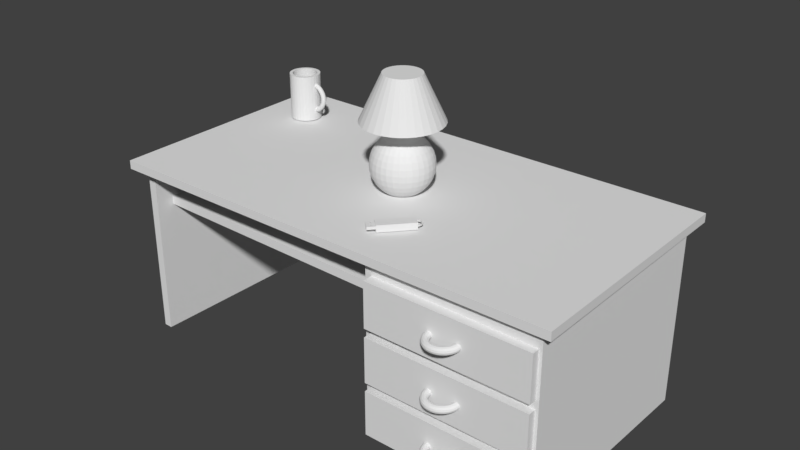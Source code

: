 # Source: untitled.blend  (saved by Blender 2.79.0; exported with 4.5.12 LTS)
import bpy
from mathutils import Matrix  # noqa: F401  (used for matrix-valued properties, if any)

bpy.ops.wm.read_factory_settings(use_empty=True)
scene = bpy.context.scene
scene.name = 'Scene'

# ---- collections
col_collection_1 = bpy.data.collections.new('Collection 1'); scene.collection.children.link(col_collection_1)
col_collection_2 = bpy.data.collections.new('Collection 2'); scene.collection.children.link(col_collection_2)
col_collection_3 = bpy.data.collections.new('Collection 3'); scene.collection.children.link(col_collection_3)
col_collection_4 = bpy.data.collections.new('Collection 4'); scene.collection.children.link(col_collection_4)

# ---- world
world_world = bpy.data.worlds.new('World'); scene.world = world_world
world_world.color = (0.05088, 0.05088, 0.05088)
world_world.use_sun_shadow = False
world_world.sun_shadow_jitter_overblur = 0.0
world_world.cycles.sampling_method = 'MANUAL'

# ---- meshes
me_cylinder = bpy.data.meshes.new('Cylinder')
me_cylinder.from_pydata([(1.766, -4.108e-08, 1.499), (1.744, -0.08009, 1.499), (1.686, -0.1387, 1.499), (1.606, -0.1602, 1.499), (1.526, -0.1387, 1.499), (1.467, -0.08009, 1.499), (1.445, -4.108e-08, 1.499), (1.467, 0.08009, 1.499), (1.526, 0.1387, 1.499), (1.606, 0.1602, 1.499), (1.686, 0.1387, 1.499), (1.744, 0.08009, 1.499), (1.757, -6.242e-08, 1.63), (1.736, -0.08009, 1.627), (1.678, -0.1387, 1.619), (1.598, -0.1602, 1.609), (1.519, -0.1387, 1.598), (1.461, -0.08009, 1.591), (1.44, -5.561e-08, 1.588), (1.461, 0.08009, 1.591), (1.519, 0.1387, 1.598), (1.598, 0.1602, 1.609), (1.678, 0.1387, 1.619), (1.736, 0.08009, 1.627), (1.732, -8.339e-08, 1.758), (1.711, -0.08009, 1.753), (1.654, -0.1387, 1.738), (1.577, -0.1602, 1.717), (1.5, -0.1387, 1.696), (1.443, -0.08009, 1.681), (1.422, -6.988e-08, 1.676), (1.443, 0.08009, 1.681), (1.5, 0.1387, 1.696), (1.577, 0.1602, 1.717), (1.654, 0.1387, 1.738), (1.711, 0.08009, 1.753), (1.689, -1.036e-07, 1.883), (1.67, -0.08009, 1.875), (1.615, -0.1387, 1.852), (1.541, -0.1602, 1.821), (1.467, -0.1387, 1.791), (1.413, -0.08009, 1.768), (1.393, -8.366e-08, 1.76), (1.413, 0.08009, 1.768), (1.467, 0.1387, 1.791), (1.541, 0.1602, 1.821), (1.615, 0.1387, 1.852), (1.67, 0.08009, 1.875), (1.631, -1.228e-07, 2.0), (1.613, -0.08009, 1.99), (1.562, -0.1387, 1.96), (1.493, -0.1602, 1.92), (1.423, -0.1387, 1.88), (1.373, -0.08009, 1.851), (1.354, -9.671e-08, 1.84), (1.373, 0.08009, 1.851), (1.423, 0.1387, 1.88), (1.493, 0.1602, 1.92), (1.562, 0.1387, 1.96), (1.613, 0.08009, 1.99), (1.558, -1.406e-07, 2.11), (1.541, -0.08009, 2.096), (1.495, -0.1387, 2.061), (1.431, -0.1602, 2.012), (1.368, -0.1387, 1.963), (1.321, -0.08009, 1.928), (1.304, -1.088e-07, 1.915), (1.321, 0.08009, 1.928), (1.368, 0.1387, 1.963), (1.431, 0.1602, 2.012), (1.495, 0.1387, 2.061), (1.541, 0.08009, 2.096), (1.472, -1.567e-07, 2.208), (1.457, -0.08009, 2.193), (1.415, -0.1387, 2.152), (1.359, -0.1602, 2.095), (1.302, -0.1387, 2.038), (1.261, -0.08009, 1.997), (1.245, -1.198e-07, 1.982), (1.261, 0.08009, 1.997), (1.302, 0.1387, 2.038), (1.359, 0.1602, 2.095), (1.415, 0.1387, 2.152), (1.457, 0.08009, 2.193), (1.373, -1.708e-07, 2.295), (1.36, -0.08009, 2.278), (1.325, -0.1387, 2.231), (1.276, -0.1602, 2.168), (1.227, -0.1387, 2.104), (1.191, -0.08009, 2.058), (1.178, -1.294e-07, 2.041), (1.191, 0.08009, 2.058), (1.227, 0.1387, 2.104), (1.276, 0.1602, 2.168), (1.325, 0.1387, 2.231), (1.36, 0.08009, 2.278), (1.264, -1.826e-07, 2.368), (1.253, -0.08009, 2.349), (1.224, -0.1387, 2.298), (1.184, -0.1602, 2.229), (1.144, -0.1387, 2.16), (1.115, -0.08009, 2.109), (1.104, -1.374e-07, 2.09), (1.115, 0.08009, 2.109), (1.144, 0.1387, 2.16), (1.184, 0.1602, 2.229), (1.224, 0.1387, 2.298), (1.253, 0.08009, 2.349), (1.146, -1.921e-07, 2.426), (1.138, -0.08009, 2.406), (1.116, -0.1387, 2.352), (1.085, -0.1602, 2.278), (1.055, -0.1387, 2.204), (1.032, -0.08009, 2.15), (1.024, -1.439e-07, 2.13), (1.032, 0.08009, 2.15), (1.055, 0.1387, 2.204), (1.085, 0.1602, 2.278), (1.116, 0.1387, 2.352), (1.138, 0.08009, 2.406), (1.022, -1.99e-07, 2.468), (1.017, -0.08009, 2.447), (1.001, -0.1387, 2.391), (1.001, 0.1387, 2.391), (1.017, 0.08009, 2.447), (0.6316, 1.21e-07, 0.5041), (0.7625, 1.224e-07, 0.4955), (1.022, 1.168e-07, 0.5297), (1.017, -0.08009, 0.5504), (1.001, -0.1387, 0.6071), (1.001, 0.1387, 0.6071), (1.017, 0.08009, 0.5504), (1.146, 1.099e-07, 0.5719), (1.138, -0.08009, 0.5917), (1.116, -0.1387, 0.6459), (1.085, -0.1602, 0.7199), (1.055, -0.1387, 0.7939), (1.032, -0.08009, 0.848), (1.024, 6.171e-08, 0.8679), (1.032, 0.08009, 0.848), (1.055, 0.1387, 0.7939), (1.085, 0.1602, 0.7199), (1.116, 0.1387, 0.6459), (1.138, 0.08009, 0.5917), (1.264, 1.005e-07, 0.6299), (1.253, -0.08009, 0.6485), (1.224, -0.1387, 0.6993), (1.184, -0.1602, 0.7686), (1.144, -0.1387, 0.838), (1.115, -0.08009, 0.8888), (1.104, 5.527e-08, 0.9074), (1.115, 0.08009, 0.8888), (1.144, 0.1387, 0.838), (1.184, 0.1602, 0.7686), (1.224, 0.1387, 0.6993), (1.253, 0.08009, 0.6485), (1.373, 8.859e-08, 0.7028), (1.36, -0.08009, 0.7199), (1.325, -0.1387, 0.7664), (1.276, -0.1602, 0.8299), (1.227, -0.1387, 0.8935), (1.191, -0.08009, 0.94), (1.178, 4.718e-08, 0.957), (1.191, 0.08009, 0.94), (1.227, 0.1387, 0.8935), (1.276, 0.1602, 0.8299), (1.325, 0.1387, 0.7664), (1.36, 0.08009, 0.7199), (1.472, 7.45e-08, 0.7894), (1.457, -0.08009, 0.8045), (1.415, -0.1387, 0.846), (1.359, -0.1602, 0.9026), (1.302, -0.1387, 0.9593), (1.261, -0.08009, 1.001), (1.245, 3.759e-08, 1.016), (1.261, 0.08009, 1.001), (1.302, 0.1387, 0.9593), (1.359, 0.1602, 0.9026), (1.415, 0.1387, 0.846), (1.457, 0.08009, 0.8045), (1.558, 5.842e-08, 0.888), (1.541, -0.08009, 0.9011), (1.495, -0.1387, 0.9368), (1.431, -0.1602, 0.9855), (1.368, -0.1387, 1.034), (1.321, -0.08009, 1.07), (1.304, 2.665e-08, 1.083), (1.321, 0.08009, 1.07), (1.368, 0.1387, 1.034), (1.431, 0.1602, 0.9855), (1.495, 0.1387, 0.9368), (1.541, 0.08009, 0.9011), (1.631, 4.064e-08, 0.9971), (1.613, -0.08009, 1.008), (1.562, -0.1387, 1.037), (1.493, -0.1602, 1.077), (1.423, -0.1387, 1.117), (1.373, -0.08009, 1.147), (1.354, 1.455e-08, 1.157), (1.373, 0.08009, 1.147), (1.423, 0.1387, 1.117), (1.493, 0.1602, 1.077), (1.562, 0.1387, 1.037), (1.613, 0.08009, 1.008), (1.689, 2.147e-08, 1.115), (1.67, -0.08009, 1.123), (1.615, -0.1387, 1.145), (1.541, -0.1602, 1.176), (1.467, -0.1387, 1.207), (1.413, -0.08009, 1.229), (1.393, 1.494e-09, 1.237), (1.413, 0.08009, 1.229), (1.467, 0.1387, 1.207), (1.541, 0.1602, 1.176), (1.615, 0.1387, 1.145), (1.67, 0.08009, 1.123), (1.732, 1.222e-09, 1.239), (1.711, -0.08009, 1.245), (1.654, -0.1387, 1.26), (1.577, -0.1602, 1.281), (1.5, -0.1387, 1.301), (1.443, -0.08009, 1.316), (1.422, -1.229e-08, 1.322), (1.443, 0.08009, 1.316), (1.5, 0.1387, 1.301), (1.577, 0.1602, 1.281), (1.654, 0.1387, 1.26), (1.711, 0.08009, 1.245), (1.757, -1.975e-08, 1.368), (1.736, -0.08009, 1.371), (1.678, -0.1387, 1.378), (1.598, -0.1602, 1.389), (1.519, -0.1387, 1.399), (1.461, -0.08009, 1.407), (1.44, -2.656e-08, 1.41), (1.461, 0.08009, 1.407), (1.519, 0.1387, 1.399), (1.598, 0.1602, 1.389), (1.678, 0.1387, 1.378), (1.736, 0.08009, 1.371), (0.7625, -0.04521, 0.5076), (0.7625, 0.04521, 0.5076), (0.632, -0.01329, 0.5076), (0.632, 0.01329, 0.5076), (0.6138, 1.204e-07, 0.5076), (0.0, 0.8, 0.1877), (0.1561, 0.7846, 0.1877), (0.3061, 0.7391, 0.1877), (0.4445, 0.6652, 0.1877), (0.5657, 0.5657, 0.1877), (0.6652, 0.4445, 0.1877), (0.7391, 0.3061, 0.1877), (0.7846, 0.1561, 0.1877), (0.8, 6.04e-08, 0.1877), (0.7846, -0.1561, 0.1877), (0.7391, -0.3061, 0.1877), (0.6652, -0.4445, 0.1877), (0.5657, -0.5657, 0.1877), (0.4445, -0.6652, 0.1877), (0.3061, -0.7391, 0.1877), (0.1561, -0.7846, 0.1877), (-2.607e-07, -0.8, 0.1877), (-0.1561, -0.7846, 0.1877), (-0.3061, -0.7391, 0.1877), (-0.4445, -0.6652, 0.1877), (-0.5657, -0.5657, 0.1877), (-0.6652, -0.4445, 0.1877), (-0.7391, -0.3061, 0.1877), (-0.7846, -0.1561, 0.1877), (-0.8, 7.725e-07, 0.1877), (-0.7846, 0.1561, 0.1877), (-0.7391, 0.3061, 0.1877), (-0.6652, 0.4445, 0.1877), (-0.5657, 0.5657, 0.1877), (-0.4445, 0.6652, 0.1877), (-0.3061, 0.7391, 0.1877), (-0.1561, 0.7846, 0.1877), (0.0, 1.0, 0.007616), (0.0, 1.0, 3.008), (0.1951, 0.9808, 0.007616), (0.1951, 0.9808, 3.008), (0.3827, 0.9239, 0.007616), (0.3827, 0.9239, 3.008), (0.5556, 0.8315, 0.007616), (0.5556, 0.8315, 3.008), (0.7071, 0.7071, 0.007616), (0.7071, 0.7071, 3.008), (0.8315, 0.5556, 0.007616), (0.8315, 0.5556, 3.008), (0.9239, 0.3827, 0.007616), (0.9239, 0.3827, 3.008), (0.9808, 0.1951, 0.007616), (0.9808, 0.1951, 3.008), (1.0, 7.55e-08, 0.007616), (1.0, 7.55e-08, 3.008), (0.9808, -0.1951, 0.007616), (0.9808, -0.1951, 3.008), (0.9239, -0.3827, 0.007616), (0.9239, -0.3827, 3.008), (0.8315, -0.5556, 0.007616), (0.8315, -0.5556, 3.008), (0.7071, -0.7071, 0.007616), (0.7071, -0.7071, 3.008), (0.5556, -0.8315, 0.007616), (0.5556, -0.8315, 3.008), (0.3827, -0.9239, 0.007616), (0.3827, -0.9239, 3.008), (0.1951, -0.9808, 0.007616), (0.1951, -0.9808, 3.008), (-3.258e-07, -1.0, 0.007616), (-3.258e-07, -1.0, 3.008), (-0.1951, -0.9808, 0.007616), (-0.1951, -0.9808, 3.008), (-0.3827, -0.9239, 0.007616), (-0.3827, -0.9239, 3.008), (-0.5556, -0.8315, 0.007616), (-0.5556, -0.8315, 3.008), (-0.7071, -0.7071, 0.007616), (-0.7071, -0.7071, 3.008), (-0.8315, -0.5556, 0.007616), (-0.8315, -0.5556, 3.008), (-0.9239, -0.3827, 0.007616), (-0.9239, -0.3827, 3.008), (-0.9808, -0.1951, 0.007616), (-0.9808, -0.1951, 3.008), (-1.0, 9.656e-07, 0.007616), (-1.0, 9.656e-07, 3.008), (-0.9808, 0.1951, 0.007616), (-0.9808, 0.1951, 3.008), (-0.9239, 0.3827, 0.007616), (-0.9239, 0.3827, 3.008), (-0.8315, 0.5556, 0.007616), (-0.8315, 0.5556, 3.008), (-0.7071, 0.7071, 0.007616), (-0.7071, 0.7071, 3.008), (-0.5556, 0.8315, 0.007616), (-0.5556, 0.8315, 3.008), (-0.3827, 0.9239, 0.007616), (-0.3827, 0.9239, 3.008), (-0.1951, 0.9808, 0.007616), (-0.1951, 0.9808, 3.008), (0.6652, -0.4445, 3.008), (0.0, 0.8, 3.008), (-0.1561, 0.7846, 3.008), (-0.3061, 0.7391, 3.008), (-0.7391, -0.3061, 3.008), (-0.6652, -0.4445, 3.008), (-0.7846, -0.1561, 3.008), (-0.5657, -0.5657, 3.008), (-0.1561, -0.7846, 3.008), (-2.607e-07, -0.8, 3.008), (-0.3061, -0.7391, 3.008), (0.7846, 0.1561, 3.008), (0.4445, 0.6652, 3.008), (0.8, 6.04e-08, 3.008), (0.7391, 0.3061, 3.008), (0.1561, -0.7846, 3.008), (-0.5657, 0.5657, 3.008), (-0.4445, 0.6652, 3.008), (-0.6652, 0.4445, 3.008), (0.7846, -0.1561, 3.008), (0.4445, -0.6652, 3.008), (0.5657, -0.5657, 3.008), (0.7391, -0.3061, 3.008), (-0.8, 7.725e-07, 3.008), (-0.4445, -0.6652, 3.008), (-0.7846, 0.1561, 3.008), (0.5657, 0.5657, 3.008), (0.3061, -0.7391, 3.008), (0.6652, 0.4445, 3.008), (-0.7391, 0.3061, 3.008), (0.3061, 0.7391, 3.008), (0.1561, 0.7846, 3.008), (0.9842, -0.1602, 0.6856), (0.9842, 0.1602, 0.6856), (0.9846, -0.1562, 0.6699), (0.9846, 0.1562, 0.6699), (0.9863, 0.1387, 0.7707), (0.9921, 0.08009, 0.8345), (0.9921, -0.08009, 0.8345), (0.9863, -0.1387, 0.7707), (1.0, 6.303e-08, 0.8598), (0.9921, 0.08009, 0.5455), (0.9921, -0.08009, 0.5455), (1.0, 1.175e-07, 0.5253), (0.9863, 0.1387, 0.604), (0.9863, -0.1387, 0.604), (0.8, 1.22e-07, 0.498), (0.7964, 0.03693, 0.5076), (0.8, 6.04e-08, 0.5076), (0.7964, -0.03693, 0.5076), (0.9863, 0.1387, 2.227), (0.9921, 0.08009, 2.163), (0.9863, -0.1387, 2.227), (1.0, -1.452e-07, 2.138), (0.9921, -0.08009, 2.163), (0.9842, 0.1602, 2.312), (0.9846, 0.1562, 2.328), (1.0, -1.997e-07, 2.472), (0.9842, -0.1602, 2.312), (0.9846, -0.1562, 2.328), (0.9921, 0.08009, 2.452), (0.9863, 0.1387, 2.394), (0.9921, -0.08009, 2.452), (0.9863, -0.1387, 2.394)], [], [(0, 12, 13, 1), (1, 13, 14, 2), (2, 14, 15, 3), (3, 15, 16, 4), (4, 16, 17, 5), (5, 17, 18, 6), (6, 18, 19, 7), (7, 19, 20, 8), (8, 20, 21, 9), (9, 21, 22, 10), (10, 22, 23, 11), (11, 23, 12, 0), (12, 24, 25, 13), (13, 25, 26, 14), (14, 26, 27, 15), (15, 27, 28, 16), (16, 28, 29, 17), (17, 29, 30, 18), (18, 30, 31, 19), (19, 31, 32, 20), (20, 32, 33, 21), (21, 33, 34, 22), (22, 34, 35, 23), (23, 35, 24, 12), (24, 36, 37, 25), (25, 37, 38, 26), (26, 38, 39, 27), (27, 39, 40, 28), (28, 40, 41, 29), (29, 41, 42, 30), (30, 42, 43, 31), (31, 43, 44, 32), (32, 44, 45, 33), (33, 45, 46, 34), (34, 46, 47, 35), (35, 47, 36, 24), (36, 48, 49, 37), (37, 49, 50, 38), (38, 50, 51, 39), (39, 51, 52, 40), (40, 52, 53, 41), (41, 53, 54, 42), (42, 54, 55, 43), (43, 55, 56, 44), (44, 56, 57, 45), (45, 57, 58, 46), (46, 58, 59, 47), (47, 59, 48, 36), (48, 60, 61, 49), (49, 61, 62, 50), (50, 62, 63, 51), (51, 63, 64, 52), (52, 64, 65, 53), (53, 65, 66, 54), (54, 66, 67, 55), (55, 67, 68, 56), (56, 68, 69, 57), (57, 69, 70, 58), (58, 70, 71, 59), (59, 71, 60, 48), (60, 72, 73, 61), (61, 73, 74, 62), (62, 74, 75, 63), (63, 75, 76, 64), (64, 76, 77, 65), (65, 77, 78, 66), (66, 78, 79, 67), (67, 79, 80, 68), (68, 80, 81, 69), (69, 81, 82, 70), (70, 82, 83, 71), (71, 83, 72, 60), (72, 84, 85, 73), (73, 85, 86, 74), (74, 86, 87, 75), (75, 87, 88, 76), (76, 88, 89, 77), (77, 89, 90, 78), (78, 90, 91, 79), (79, 91, 92, 80), (80, 92, 93, 81), (81, 93, 94, 82), (82, 94, 95, 83), (83, 95, 84, 72), (84, 96, 97, 85), (85, 97, 98, 86), (86, 98, 99, 87), (87, 99, 100, 88), (88, 100, 101, 89), (89, 101, 102, 90), (90, 102, 103, 91), (91, 103, 104, 92), (92, 104, 105, 93), (93, 105, 106, 94), (94, 106, 107, 95), (95, 107, 96, 84), (96, 108, 109, 97), (97, 109, 110, 98), (98, 110, 111, 99), (99, 111, 112, 100), (100, 112, 113, 101), (101, 113, 114, 102), (102, 114, 115, 103), (103, 115, 116, 104), (104, 116, 117, 105), (105, 117, 118, 106), (106, 118, 119, 107), (107, 119, 108, 96), (108, 120, 121, 109), (109, 121, 122, 110), (110, 122, 400, 399, 111), (111, 399, 393, 112), (112, 393, 395, 113), (113, 395, 394, 114), (114, 394, 392, 115), (115, 392, 391, 116), (116, 391, 396, 117), (117, 396, 397, 123, 118), (118, 123, 124, 119), (119, 124, 120, 108), (120, 398, 403, 121), (121, 403, 404, 122), (122, 404, 400), (123, 402, 401, 124), (124, 401, 398, 120), (125, 126, 240, 242), (126, 387, 390, 240), (127, 132, 133, 128), (128, 133, 134, 129), (129, 134, 135, 373, 375), (130, 142, 143, 131), (131, 143, 132, 127), (132, 144, 145, 133), (133, 145, 146, 134), (134, 146, 147, 135), (135, 147, 148, 136), (136, 148, 149, 137), (137, 149, 150, 138), (138, 150, 151, 139), (139, 151, 152, 140), (140, 152, 153, 141), (141, 153, 154, 142), (142, 154, 155, 143), (143, 155, 144, 132), (144, 156, 157, 145), (145, 157, 158, 146), (146, 158, 159, 147), (147, 159, 160, 148), (148, 160, 161, 149), (149, 161, 162, 150), (150, 162, 163, 151), (151, 163, 164, 152), (152, 164, 165, 153), (153, 165, 166, 154), (154, 166, 167, 155), (155, 167, 156, 144), (156, 168, 169, 157), (157, 169, 170, 158), (158, 170, 171, 159), (159, 171, 172, 160), (160, 172, 173, 161), (161, 173, 174, 162), (162, 174, 175, 163), (163, 175, 176, 164), (164, 176, 177, 165), (165, 177, 178, 166), (166, 178, 179, 167), (167, 179, 168, 156), (168, 180, 181, 169), (169, 181, 182, 170), (170, 182, 183, 171), (171, 183, 184, 172), (172, 184, 185, 173), (173, 185, 186, 174), (174, 186, 187, 175), (175, 187, 188, 176), (176, 188, 189, 177), (177, 189, 190, 178), (178, 190, 191, 179), (179, 191, 180, 168), (180, 192, 193, 181), (181, 193, 194, 182), (182, 194, 195, 183), (183, 195, 196, 184), (184, 196, 197, 185), (185, 197, 198, 186), (186, 198, 199, 187), (187, 199, 200, 188), (188, 200, 201, 189), (189, 201, 202, 190), (190, 202, 203, 191), (191, 203, 192, 180), (192, 204, 205, 193), (193, 205, 206, 194), (194, 206, 207, 195), (195, 207, 208, 196), (196, 208, 209, 197), (197, 209, 210, 198), (198, 210, 211, 199), (199, 211, 212, 200), (200, 212, 213, 201), (201, 213, 214, 202), (202, 214, 215, 203), (203, 215, 204, 192), (204, 216, 217, 205), (205, 217, 218, 206), (206, 218, 219, 207), (207, 219, 220, 208), (208, 220, 221, 209), (209, 221, 222, 210), (210, 222, 223, 211), (211, 223, 224, 212), (212, 224, 225, 213), (213, 225, 226, 214), (214, 226, 227, 215), (215, 227, 216, 204), (216, 228, 229, 217), (217, 229, 230, 218), (218, 230, 231, 219), (219, 231, 232, 220), (220, 232, 233, 221), (221, 233, 234, 222), (222, 234, 235, 223), (223, 235, 236, 224), (224, 236, 237, 225), (225, 237, 238, 226), (226, 238, 239, 227), (227, 239, 228, 216), (228, 0, 1, 229), (229, 1, 2, 230), (230, 2, 3, 231), (231, 3, 4, 232), (232, 4, 5, 233), (233, 5, 6, 234), (234, 6, 7, 235), (235, 7, 8, 236), (236, 8, 9, 237), (237, 9, 10, 238), (238, 10, 11, 239), (239, 11, 0, 228), (244, 242, 240, 390, 389, 388, 241, 243), (244, 243, 125), (242, 244, 125), (241, 388, 387, 126), (243, 241, 126, 125), (245, 246, 372, 342), (246, 247, 371, 372), (247, 248, 353, 371), (248, 249, 367, 353), (249, 250, 369, 367), (250, 251, 355, 369), (251, 252, 352, 355), (252, 253, 387, 388, 389, 354, 352), (253, 254, 360, 354, 389, 390, 387), (254, 255, 363, 360), (255, 256, 341, 363), (256, 257, 362, 341), (257, 258, 361, 362), (258, 259, 368, 361), (259, 260, 356, 368), (260, 261, 350, 356), (261, 262, 349, 350), (262, 263, 351, 349), (263, 264, 365, 351), (264, 265, 348, 365), (265, 266, 346, 348), (266, 267, 345, 346), (267, 268, 347, 345), (268, 269, 364, 347), (269, 270, 366, 364), (270, 271, 370, 366), (271, 272, 359, 370), (272, 273, 357, 359), (273, 274, 358, 357), (274, 275, 344, 358), (275, 276, 343, 344), (276, 245, 342, 343), (245, 276, 275, 274, 273, 272, 271, 270, 269, 268, 267, 266, 265, 264, 263, 262, 261, 260, 259, 258, 257, 256, 255, 254, 253, 252, 251, 250, 249, 248, 247, 246), (277, 278, 280, 279), (279, 280, 282, 281), (281, 282, 284, 283), (283, 284, 286, 285), (285, 286, 288, 287), (287, 288, 290, 289), (289, 290, 292, 291), (291, 292, 294, 398, 401, 402, 397, 396, 391, 392, 394, 381, 378, 377, 374, 376, 385, 382, 384, 293), (293, 384, 383, 386, 375, 373, 380, 379, 381, 394, 395, 393, 399, 400, 404, 403, 398, 294, 296, 295), (295, 296, 298, 297), (297, 298, 300, 299), (299, 300, 302, 301), (301, 302, 304, 303), (303, 304, 306, 305), (305, 306, 308, 307), (307, 308, 310, 309), (309, 310, 312, 311), (311, 312, 314, 313), (313, 314, 316, 315), (315, 316, 318, 317), (317, 318, 320, 319), (319, 320, 322, 321), (321, 322, 324, 323), (323, 324, 326, 325), (325, 326, 328, 327), (327, 328, 330, 329), (329, 330, 332, 331), (331, 332, 334, 333), (333, 334, 336, 335), (335, 336, 338, 337), (280, 278, 340, 338, 336, 334, 332, 330, 328, 326, 364, 366, 370, 359, 357, 358, 344, 343, 342, 372, 371, 353, 367, 369, 355, 352, 354, 294, 292, 290, 288, 286, 284, 282), (337, 338, 340, 339), (339, 340, 278, 277), (277, 279, 281, 283, 285, 287, 289, 291, 293, 295, 297, 299, 301, 303, 305, 307, 309, 311, 313, 315, 317, 319, 321, 323, 325, 327, 329, 331, 333, 335, 337, 339), (294, 354, 360, 363, 341, 362, 361, 368, 356, 350, 349, 351, 365, 348, 346, 345, 347, 364, 326, 324, 322, 320, 318, 316, 314, 312, 310, 308, 306, 304, 302, 300, 298, 296), (374, 377, 140, 141), (377, 378, 139, 140), (384, 382, 131, 127), (385, 376, 130), (381, 379, 137, 138), (382, 385, 130, 131), (380, 373, 135, 136), (376, 374, 141, 142, 130), (397, 402, 123), (375, 386, 129), (383, 384, 127, 128), (378, 381, 138, 139), (386, 383, 128, 129), (379, 380, 136, 137)])
me_cylinder.use_remesh_preserve_volume = False
me_cylinder.use_remesh_preserve_attributes = False
me_cylinder.use_mirror_vertex_groups = False
me_cylinder.update()
me_sphere = bpy.data.meshes.new('Sphere')
me_sphere.from_pydata([(-0.07169, 1.332, 2.167), (-0.07169, 0.6419, 3.637), (0.1819, 1.307, 2.167), (0.04731, 0.6302, 3.637), (0.4258, 1.233, 2.167), (0.1617, 0.5955, 3.637), (0.6505, 1.113, 2.167), (0.2672, 0.5391, 3.637), (0.8475, 0.9511, 2.167), (0.3596, 0.4632, 3.637), (1.009, 0.7541, 2.167), (0.4355, 0.3708, 3.637), (1.129, 0.5294, 2.167), (0.4919, 0.2653, 3.637), (1.203, 0.2855, 2.167), (0.5266, 0.1509, 3.637), (1.228, 0.03191, 2.167), (0.5383, 0.03191, 3.637), (1.203, -0.2217, 2.167), (0.5266, -0.0871, 3.637), (1.129, -0.4656, 2.167), (0.4919, -0.2015, 3.637), (1.009, -0.6903, 2.167), (0.4355, -0.307, 3.637), (0.8475, -0.8873, 2.167), (0.3596, -0.3994, 3.637), (0.6505, -1.049, 2.167), (0.2672, -0.4753, 3.637), (0.4258, -1.169, 2.167), (0.1617, -0.5317, 3.637), (0.1819, -1.243, 2.167), (0.04731, -0.5664, 3.637), (-0.07169, -1.268, 2.167), (-0.07169, -0.5781, 3.637), (-0.3253, -1.243, 2.167), (-0.1907, -0.5664, 3.637), (-0.5692, -1.169, 2.167), (-0.3051, -0.5317, 3.637), (-0.7939, -1.049, 2.167), (-0.4106, -0.4753, 3.637), (-0.9909, -0.8873, 2.167), (-0.503, -0.3994, 3.637), (-1.153, -0.6903, 2.167), (-0.5789, -0.307, 3.637), (-1.273, -0.4656, 2.167), (-0.6353, -0.2015, 3.637), (-1.347, -0.2217, 2.167), (-0.67, -0.0871, 3.637), (-1.372, 0.03191, 2.167), (-0.6817, 0.03191, 3.637), (-1.347, 0.2855, 2.167), (-0.67, 0.1509, 3.637), (-1.273, 0.5294, 2.167), (-0.6353, 0.2653, 3.637), (-1.153, 0.7541, 2.167), (-0.5789, 0.3708, 3.637), (-0.9909, 0.9511, 2.167), (-0.503, 0.4632, 3.637), (-0.7939, 1.113, 2.167), (-0.4106, 0.5391, 3.637), (-0.5692, 1.233, 2.167), (-0.3051, 0.5955, 3.637), (-0.3253, 1.307, 2.167), (-0.1907, 0.6302, 3.637), (-0.07169, 0.1319, 2.034), (-0.05219, 0.13, 2.034), (-0.03343, 0.1243, 2.034), (-0.01614, 0.1151, 2.034), (-0.0009836, 0.1026, 2.034), (0.01145, 0.08746, 2.034), (0.02069, 0.07017, 2.034), (0.02638, 0.05141, 2.034), (0.02831, 0.03191, 2.034), (0.02638, 0.0124, 2.034), (0.02069, -0.006363, 2.034), (0.01145, -0.02365, 2.034), (-0.0009836, -0.03881, 2.034), (-0.01614, -0.05124, 2.034), (-0.03343, -0.06048, 2.034), (-0.05219, -0.06617, 2.034), (-0.07169, -0.06809, 2.034), (-0.0912, -0.06617, 2.034), (-0.11, -0.06048, 2.034), (-0.1273, -0.05124, 2.034), (-0.1424, -0.03881, 2.034), (-0.1548, -0.02365, 2.034), (-0.1641, -0.006363, 2.034), (-0.1698, 0.0124, 2.034), (-0.1717, 0.03191, 2.034), (-0.1698, 0.05141, 2.034), (-0.1641, 0.07017, 2.034), (-0.1548, 0.08746, 2.034), (-0.1424, 0.1026, 2.034), (-0.1273, 0.1151, 2.034), (-0.11, 0.1243, 2.034), (-0.0912, 0.13, 2.034), (-0.07169, 0.227, 1.804), (-0.07169, 0.4146, 1.747), (-0.07169, 0.5875, 1.654), (-0.07169, 0.739, 1.53), (-0.07169, 0.8634, 1.378), (-0.07169, 0.9558, 1.205), (-0.07169, 1.013, 1.018), (-0.07169, 1.032, 0.8227), (-0.07169, 1.013, 0.6276), (-0.07169, 0.5875, -0.008731), (-0.03363, 0.2232, 1.804), (0.002964, 0.4072, 1.747), (0.03669, 0.5768, 1.654), (0.06626, 0.7254, 1.53), (0.09052, 0.8474, 1.378), (0.1085, 0.938, 1.205), (0.1196, 0.9938, 1.018), (0.1234, 1.013, 0.8227), (0.1196, 0.9938, 0.6276), (0.1085, 0.938, 0.4401), (0.09052, 0.8474, 0.2672), (0.06626, 0.7254, 0.1156), (0.03669, 0.5768, -0.008731), (0.002964, 0.2121, 1.804), (0.07475, 0.3855, 1.747), (0.1409, 0.5452, 1.654), (0.1989, 0.6852, 1.53), (0.2465, 0.8001, 1.378), (0.2819, 0.8855, 1.205), (0.3036, 0.938, 1.018), (0.311, 0.9558, 0.8227), (0.3036, 0.938, 0.6276), (0.2819, 0.8855, 0.4401), (0.2465, 0.8001, 0.2672), (0.1989, 0.6852, 0.1156), (0.1409, 0.5452, -0.008731), (0.03669, 0.1941, 1.804), (0.1409, 0.3501, 1.747), (0.237, 0.4938, 1.654), (0.3212, 0.6198, 1.53), (0.3902, 0.7232, 1.378), (0.4416, 0.8001, 1.205), (0.4732, 0.8474, 1.018), (0.4839, 0.8634, 0.8227), (0.4732, 0.8474, 0.6276), (0.4416, 0.8001, 0.4401), (0.3902, 0.7232, 0.2672), (0.3212, 0.6198, 0.1156), (0.237, 0.4938, -0.008731), (0.06626, 0.1699, 1.804), (0.1989, 0.3025, 1.747), (0.3212, 0.4248, 1.654), (0.4283, 0.5319, 1.53), (0.5162, 0.6198, 1.378), (0.5816, 0.6852, 1.205), (0.6218, 0.7254, 1.018), (0.6354, 0.739, 0.8227), (0.6218, 0.7254, 0.6276), (0.5816, 0.6852, 0.4401), (0.5162, 0.6198, 0.2672), (0.4283, 0.5319, 0.1156), (0.3212, 0.4248, -0.008731), (0.09052, 0.1403, 1.804), (0.2465, 0.2445, 1.747), (0.3902, 0.3406, 1.654), (0.5162, 0.4248, 1.53), (0.6196, 0.4938, 1.378), (0.6965, 0.5452, 1.205), (0.7438, 0.5768, 1.018), (0.7598, 0.5875, 0.8227), (0.7438, 0.5768, 0.6276), (0.6965, 0.5452, 0.4401), (0.6196, 0.4938, 0.2672), (0.5162, 0.4248, 0.1156), (0.3902, 0.3406, -0.008731), (0.1085, 0.1066, 1.804), (0.2819, 0.1784, 1.747), (0.4416, 0.2445, 1.654), (0.5816, 0.3025, 1.53), (0.6965, 0.3501, 1.378), (0.7819, 0.3855, 1.205), (0.8344, 0.4072, 1.018), (0.8522, 0.4146, 0.8227), (0.8344, 0.4072, 0.6276), (0.7819, 0.3855, 0.4401), (0.6965, 0.3501, 0.2672), (0.5816, 0.3025, 0.1156), (0.4416, 0.2445, -0.008731), (0.1196, 0.06997, 1.804), (0.3036, 0.1066, 1.747), (0.4732, 0.1403, 1.654), (0.6218, 0.1699, 1.53), (0.7438, 0.1941, 1.378), (0.8344, 0.2121, 1.205), (0.8902, 0.2232, 1.018), (0.9091, 0.227, 0.8227), (0.8902, 0.2232, 0.6276), (0.8344, 0.2121, 0.4401), (0.7438, 0.1941, 0.2672), (0.6218, 0.1699, 0.1156), (0.4732, 0.1403, -0.008731), (0.1234, 0.0319, 1.804), (0.311, 0.0319, 1.747), (0.4839, 0.0319, 1.654), (0.6354, 0.0319, 1.53), (0.7598, 0.0319, 1.378), (0.8522, 0.0319, 1.205), (0.9091, 0.0319, 1.018), (0.9283, 0.0319, 0.8227), (0.9091, 0.0319, 0.6276), (0.8522, 0.0319, 0.4401), (0.7598, 0.0319, 0.2672), (0.6354, 0.0319, 0.1156), (0.4839, 0.0319, -0.008731), (0.1196, -0.006156, 1.804), (0.3036, -0.04275, 1.747), (0.4732, -0.07648, 1.654), (0.6218, -0.106, 1.53), (0.7438, -0.1303, 1.378), (0.8344, -0.1483, 1.205), (0.8902, -0.1594, 1.018), (0.9091, -0.1632, 0.8227), (0.8902, -0.1594, 0.6276), (0.8344, -0.1483, 0.4401), (0.7438, -0.1303, 0.2672), (0.6218, -0.106, 0.1156), (0.4732, -0.07648, -0.008731), (0.1085, -0.04275, 1.804), (0.2819, -0.1145, 1.747), (0.4416, -0.1807, 1.654), (0.5816, -0.2387, 1.53), (0.6965, -0.2863, 1.378), (0.7819, -0.3216, 1.205), (0.8344, -0.3434, 1.018), (0.8522, -0.3508, 0.8227), (0.8344, -0.3434, 0.6276), (0.7819, -0.3216, 0.4401), (0.6965, -0.2863, 0.2672), (0.5816, -0.2387, 0.1156), (0.4416, -0.1807, -0.008731), (0.09052, -0.07648, 1.804), (0.2465, -0.1807, 1.747), (0.3902, -0.2768, 1.654), (0.5162, -0.3609, 1.53), (0.6196, -0.43, 1.378), (0.6965, -0.4814, 1.205), (0.7438, -0.513, 1.018), (0.7598, -0.5237, 0.8227), (0.7438, -0.513, 0.6276), (0.6965, -0.4814, 0.4401), (0.6196, -0.43, 0.2672), (0.5162, -0.3609, 0.1156), (0.3902, -0.2768, -0.008731), (0.06626, -0.106, 1.804), (0.1989, -0.2387, 1.747), (0.3212, -0.3609, 1.654), (0.4283, -0.4681, 1.53), (0.5162, -0.556, 1.378), (0.5816, -0.6214, 1.205), (0.6218, -0.6616, 1.018), (0.6354, -0.6752, 0.8227), (0.6218, -0.6616, 0.6276), (0.5816, -0.6214, 0.4401), (0.5162, -0.556, 0.2672), (0.4283, -0.4681, 0.1156), (0.3212, -0.3609, -0.008731), (0.03669, -0.1303, 1.804), (0.1409, -0.2863, 1.747), (0.237, -0.43, 1.654), (0.3212, -0.556, 1.53), (0.3902, -0.6594, 1.378), (0.4416, -0.7363, 1.205), (0.4732, -0.7836, 1.018), (0.4839, -0.7996, 0.8227), (0.4732, -0.7836, 0.6276), (0.4416, -0.7363, 0.4401), (0.3902, -0.6594, 0.2672), (0.3212, -0.556, 0.1156), (0.237, -0.43, -0.008731), (0.002964, -0.1483, 1.804), (0.07475, -0.3216, 1.747), (0.1409, -0.4814, 1.654), (0.1989, -0.6214, 1.53), (0.2465, -0.7363, 1.378), (0.2819, -0.8216, 1.205), (0.3036, -0.8742, 1.018), (0.311, -0.892, 0.8227), (0.3036, -0.8742, 0.6276), (0.2819, -0.8216, 0.4401), (0.2465, -0.7363, 0.2672), (0.1989, -0.6214, 0.1156), (0.1409, -0.4814, -0.008731), (-0.03363, -0.1594, 1.804), (0.002964, -0.3434, 1.747), (0.03669, -0.513, 1.654), (0.06626, -0.6616, 1.53), (0.09052, -0.7836, 1.378), (0.1085, -0.8742, 1.205), (0.1196, -0.93, 1.018), (0.1234, -0.9489, 0.8227), (0.1196, -0.93, 0.6276), (0.1085, -0.8742, 0.4401), (0.09052, -0.7836, 0.2672), (0.06626, -0.6616, 0.1156), (0.03669, -0.513, -0.008731), (-0.07169, -0.1632, 1.804), (-0.07169, -0.3508, 1.747), (-0.07169, -0.5237, 1.654), (-0.07169, -0.6752, 1.53), (-0.07169, -0.7996, 1.378), (-0.07169, -0.892, 1.205), (-0.07169, -0.9489, 1.018), (-0.07169, -0.9681, 0.8227), (-0.07169, -0.9489, 0.6276), (-0.07169, -0.892, 0.4401), (-0.07169, -0.7996, 0.2672), (-0.07169, -0.6752, 0.1156), (-0.07169, -0.5237, -0.008731), (-0.1098, -0.1594, 1.804), (-0.1464, -0.3434, 1.747), (-0.1801, -0.513, 1.654), (-0.2096, -0.6616, 1.53), (-0.2339, -0.7836, 1.378), (-0.2519, -0.8742, 1.205), (-0.263, -0.93, 1.018), (-0.2668, -0.9489, 0.8227), (-0.263, -0.93, 0.6276), (-0.2519, -0.8742, 0.4401), (-0.2339, -0.7836, 0.2672), (-0.2096, -0.6616, 0.1156), (-0.1801, -0.513, -0.008731), (-0.1464, -0.1483, 1.804), (-0.2181, -0.3216, 1.747), (-0.2843, -0.4814, 1.654), (-0.3423, -0.6214, 1.53), (-0.3899, -0.7363, 1.378), (-0.4252, -0.8216, 1.205), (-0.447, -0.8742, 1.018), (-0.4544, -0.892, 0.8227), (-0.447, -0.8742, 0.6276), (-0.4252, -0.8216, 0.4401), (-0.3899, -0.7363, 0.2672), (-0.3423, -0.6214, 0.1156), (-0.2843, -0.4814, -0.008731), (-0.1801, -0.1303, 1.804), (-0.2843, -0.2863, 1.747), (-0.3804, -0.43, 1.654), (-0.4645, -0.556, 1.53), (-0.5336, -0.6594, 1.378), (-0.585, -0.7363, 1.205), (-0.6166, -0.7836, 1.018), (-0.6273, -0.7996, 0.8227), (-0.6166, -0.7836, 0.6276), (-0.585, -0.7363, 0.4401), (-0.5336, -0.6594, 0.2672), (-0.4645, -0.556, 0.1156), (-0.3804, -0.43, -0.008731), (-0.2096, -0.106, 1.804), (-0.3423, -0.2387, 1.747), (-0.4645, -0.3609, 1.654), (-0.5717, -0.4681, 1.53), (-0.6596, -0.556, 1.378), (-0.725, -0.6214, 1.205), (-0.7652, -0.6616, 1.018), (-0.7788, -0.6752, 0.8227), (-0.7652, -0.6616, 0.6276), (-0.725, -0.6214, 0.4401), (-0.6596, -0.556, 0.2672), (-0.5717, -0.4681, 0.1156), (-0.4645, -0.3609, -0.008731), (-0.2339, -0.07648, 1.804), (-0.3899, -0.1807, 1.747), (-0.5336, -0.2768, 1.654), (-0.6596, -0.3609, 1.53), (-0.763, -0.43, 1.378), (-0.8399, -0.4814, 1.205), (-0.8872, -0.513, 1.018), (-0.9032, -0.5237, 0.8227), (-0.8872, -0.513, 0.6276), (-0.8399, -0.4814, 0.4401), (-0.763, -0.43, 0.2672), (-0.6596, -0.3609, 0.1156), (-0.5336, -0.2768, -0.008731), (-0.2519, -0.04275, 1.804), (-0.4252, -0.1145, 1.747), (-0.585, -0.1807, 1.654), (-0.725, -0.2387, 1.53), (-0.8399, -0.2863, 1.378), (-0.9252, -0.3216, 1.205), (-0.9778, -0.3434, 1.018), (-0.9956, -0.3508, 0.8227), (-0.9778, -0.3434, 0.6276), (-0.9252, -0.3216, 0.4401), (-0.8399, -0.2863, 0.2672), (-0.725, -0.2387, 0.1156), (-0.585, -0.1807, -0.008731), (-0.263, -0.006155, 1.804), (-0.447, -0.04275, 1.747), (-0.6166, -0.07648, 1.654), (-0.7652, -0.106, 1.53), (-0.8872, -0.1303, 1.378), (-0.9778, -0.1483, 1.205), (-1.034, -0.1594, 1.018), (-1.052, -0.1632, 0.8227), (-1.034, -0.1594, 0.6276), (-0.9778, -0.1483, 0.4401), (-0.8872, -0.1303, 0.2672), (-0.7652, -0.106, 0.1156), (-0.6166, -0.07648, -0.008731), (-0.2668, 0.0319, 1.804), (-0.4544, 0.0319, 1.747), (-0.6273, 0.0319, 1.654), (-0.7788, 0.0319, 1.53), (-0.9032, 0.0319, 1.378), (-0.9956, 0.0319, 1.205), (-1.052, 0.03191, 1.018), (-1.072, 0.0319, 0.8227), (-1.052, 0.03191, 0.6276), (-0.9956, 0.0319, 0.4401), (-0.9032, 0.0319, 0.2672), (-0.7788, 0.0319, 0.1156), (-0.6273, 0.0319, -0.008731), (-0.263, 0.06997, 1.804), (-0.447, 0.1066, 1.747), (-0.6166, 0.1403, 1.654), (-0.7652, 0.1699, 1.53), (-0.8872, 0.1941, 1.378), (-0.9778, 0.2121, 1.205), (-1.034, 0.2232, 1.018), (-1.052, 0.227, 0.8227), (-1.034, 0.2232, 0.6276), (-0.9778, 0.2121, 0.4401), (-0.8872, 0.1941, 0.2672), (-0.7652, 0.1699, 0.1156), (-0.6166, 0.1403, -0.008731), (-0.2519, 0.1066, 1.804), (-0.4252, 0.1784, 1.747), (-0.585, 0.2445, 1.654), (-0.725, 0.3025, 1.53), (-0.8399, 0.3501, 1.378), (-0.9252, 0.3855, 1.205), (-0.9778, 0.4072, 1.018), (-0.9956, 0.4146, 0.8227), (-0.9778, 0.4072, 0.6276), (-0.9252, 0.3855, 0.4401), (-0.8399, 0.3501, 0.2672), (-0.725, 0.3025, 0.1156), (-0.585, 0.2445, -0.008731), (-0.2339, 0.1403, 1.804), (-0.3899, 0.2445, 1.747), (-0.5336, 0.3406, 1.654), (-0.6596, 0.4248, 1.53), (-0.763, 0.4938, 1.378), (-0.8399, 0.5452, 1.205), (-0.8872, 0.5768, 1.018), (-0.9032, 0.5875, 0.8227), (-0.8872, 0.5768, 0.6276), (-0.8399, 0.5452, 0.4401), (-0.763, 0.4938, 0.2672), (-0.6596, 0.4248, 0.1156), (-0.5336, 0.3406, -0.008731), (-0.2096, 0.1699, 1.804), (-0.3423, 0.3025, 1.747), (-0.4645, 0.4248, 1.654), (-0.5717, 0.5319, 1.53), (-0.6596, 0.6198, 1.378), (-0.725, 0.6852, 1.205), (-0.7652, 0.7254, 1.018), (-0.7788, 0.739, 0.8227), (-0.7652, 0.7254, 0.6276), (-0.725, 0.6852, 0.4401), (-0.6596, 0.6198, 0.2672), (-0.5717, 0.5319, 0.1156), (-0.4645, 0.4248, -0.008731), (-0.1801, 0.1941, 1.804), (-0.2843, 0.3501, 1.747), (-0.3804, 0.4938, 1.654), (-0.4645, 0.6198, 1.53), (-0.5336, 0.7232, 1.378), (-0.585, 0.8001, 1.205), (-0.6166, 0.8474, 1.018), (-0.6273, 0.8634, 0.8227), (-0.6166, 0.8474, 0.6276), (-0.585, 0.8001, 0.4401), (-0.5336, 0.7232, 0.2672), (-0.4645, 0.6198, 0.1156), (-0.3804, 0.4938, -0.008731), (-0.1464, 0.2121, 1.804), (-0.2181, 0.3855, 1.747), (-0.2843, 0.5452, 1.654), (-0.3423, 0.6852, 1.53), (-0.3899, 0.8001, 1.378), (-0.4252, 0.8855, 1.205), (-0.447, 0.938, 1.018), (-0.4544, 0.9558, 0.8227), (-0.447, 0.938, 0.6276), (-0.4252, 0.8855, 0.4401), (-0.3899, 0.8001, 0.2672), (-0.3423, 0.6852, 0.1156), (-0.2843, 0.5452, -0.008731), (-0.1098, 0.2232, 1.804), (-0.1464, 0.4072, 1.747), (-0.1801, 0.5768, 1.654), (-0.2096, 0.7254, 1.53), (-0.2339, 0.8474, 1.378), (-0.2519, 0.938, 1.205), (-0.263, 0.9938, 1.018), (-0.2668, 1.013, 0.8227), (-0.263, 0.9938, 0.6276), (-0.2519, 0.938, 0.4401), (-0.2339, 0.8474, 0.2672), (-0.2096, 0.7254, 0.1156), (-0.1801, 0.5768, -0.008731), (-0.07169, 0.9558, 0.4401), (-0.07169, 0.8634, 0.2672), (-0.07169, 0.739, 0.1156), (-0.07169, 0.5641, -0.02124), (0.3046, 0.4082, -0.02124), (0.132, 0.5236, -0.02124), (0.03212, 0.5538, -0.02124), (-0.1755, 0.5538, -0.02124), (-0.3673, 0.4744, -0.02124), (0.224, 0.4744, -0.02124), (-0.2753, 0.5236, -0.02124), (-0.448, 0.4082, -0.02125), (0.4502, 0.1357, -0.02124), (0.42, 0.2356, -0.02124), (0.3708, 0.3276, -0.02124), (0.4605, 0.0319, -0.02124), (0.4502, -0.07191, -0.02124), (0.42, -0.1717, -0.02124), (0.3708, -0.2637, -0.02124), (0.3046, -0.3444, -0.02125), (-0.5142, 0.3276, -0.02124), (-0.5633, 0.2356, -0.02124), (-0.5936, 0.1357, -0.02124), (0.224, -0.4106, -0.02124), (0.132, -0.4597, -0.02124), (-0.07169, -0.5003, -0.02124), (0.03212, -0.49, -0.02124), (-0.1755, -0.49, -0.02124), (-0.2753, -0.4597, -0.02124), (-0.5142, -0.2637, -0.02124), (-0.448, -0.3444, -0.02124), (-0.3673, -0.4106, -0.02124), (-0.6039, 0.0319, -0.02124), (-0.5936, -0.07191, -0.02124), (-0.5633, -0.1717, -0.02124), (-0.11, 0.1243, 2.167), (-0.1273, 0.1151, 2.167), (-0.0912, 0.13, 2.167), (-0.1548, 0.08746, 2.167), (-0.1424, 0.1026, 2.167), (-0.1641, 0.07017, 2.167), (-0.1717, 0.03191, 2.167), (-0.1698, 0.05141, 2.167), (-0.1698, 0.0124, 2.167), (-0.05218, -0.06617, 2.167), (-0.1424, -0.03881, 2.167), (-0.1548, -0.02365, 2.167), (-0.1641, -0.006363, 2.167), (-0.11, -0.06048, 2.167), (-0.07169, -0.06809, 2.167), (-0.1273, -0.05124, 2.167), (-0.0912, -0.06617, 2.167), (0.02638, 0.0124, 2.167), (0.02069, -0.006363, 2.167), (-0.01614, 0.1151, 2.167), (-0.03343, 0.1243, 2.167), (0.02638, 0.05141, 2.167), (-0.05219, 0.13, 2.167), (0.02831, 0.03191, 2.167), (0.02069, 0.07017, 2.167), (-0.07169, 0.1319, 2.167), (-0.0009836, -0.03881, 2.167), (0.01145, -0.02365, 2.167), (-0.03343, -0.06048, 2.167), (-0.01614, -0.05124, 2.167), (-0.0009836, 0.1026, 2.167), (0.01145, 0.08746, 2.167), (-0.02181, -0.001429, 2.034), (-0.02181, -0.001429, 1.817), (-0.07169, 0.09191, 2.034), (-0.07169, 0.09191, 1.817), (-0.0834, 0.09075, 2.034), (-0.0834, 0.09075, 1.817), (-0.09466, 0.08734, 2.034), (-0.09466, 0.08734, 1.817), (-0.1271, 0.008944, 2.034), (-0.1271, 0.008944, 1.817), (-0.1216, -0.001429, 2.034), (-0.1216, -0.001429, 1.817), (-0.1305, 0.0202, 2.034), (-0.1305, 0.0202, 1.817), (-0.1141, -0.01052, 2.034), (-0.1141, -0.01052, 1.817), (-0.0834, -0.02694, 2.034), (-0.0834, -0.02694, 1.817), (-0.07169, -0.02809, 2.034), (-0.07169, -0.02809, 1.817), (-0.09466, -0.02353, 2.034), (-0.09466, -0.02353, 1.817), (-0.01285, 0.04361, 2.034), (-0.01285, 0.04361, 1.817), (-0.03836, 0.08179, 2.034), (-0.03836, 0.08179, 1.817), (-0.01169, 0.03191, 2.034), (-0.01169, 0.03191, 1.817), (-0.01626, 0.05487, 2.034), (-0.01626, 0.05487, 1.817), (-0.05999, -0.02694, 2.034), (-0.05999, -0.02694, 1.817), (-0.1141, 0.07433, 2.034), (-0.1141, 0.07433, 1.817), (-0.105, 0.08179, 2.034), (-0.105, 0.08179, 1.817), (-0.1216, 0.06524, 2.034), (-0.1216, 0.06524, 1.817), (-0.01285, 0.0202, 2.034), (-0.01285, 0.0202, 1.817), (-0.03836, -0.01798, 2.034), (-0.03836, -0.01798, 1.817), (-0.02927, -0.01052, 2.034), (-0.02927, -0.01052, 1.817), (-0.01626, 0.008944, 2.034), (-0.01626, 0.008944, 1.817), (-0.1317, 0.03191, 2.034), (-0.1317, 0.03191, 1.817), (-0.105, -0.01798, 2.034), (-0.105, -0.01798, 1.817), (-0.1305, 0.04361, 2.034), (-0.1305, 0.04361, 1.817), (-0.02927, 0.07433, 2.034), (-0.02927, 0.07433, 1.817), (-0.04873, -0.02353, 2.034), (-0.04873, -0.02353, 1.817), (-0.02181, 0.06524, 2.034), (-0.02181, 0.06524, 1.817), (-0.1271, 0.05487, 2.034), (-0.1271, 0.05487, 1.817), (-0.04873, 0.08734, 2.034), (-0.04873, 0.08734, 1.817), (-0.05999, 0.09075, 2.034), (-0.05999, 0.09075, 1.817)], [], [(0, 1, 3, 2), (2, 3, 5, 4), (4, 5, 7, 6), (6, 7, 9, 8), (8, 9, 11, 10), (10, 11, 13, 12), (12, 13, 15, 14), (14, 15, 17, 16), (16, 17, 19, 18), (18, 19, 21, 20), (20, 21, 23, 22), (22, 23, 25, 24), (24, 25, 27, 26), (26, 27, 29, 28), (28, 29, 31, 30), (30, 31, 33, 32), (32, 33, 35, 34), (34, 35, 37, 36), (36, 37, 39, 38), (38, 39, 41, 40), (40, 41, 43, 42), (42, 43, 45, 44), (44, 45, 47, 46), (46, 47, 49, 48), (48, 49, 51, 50), (50, 51, 53, 52), (52, 53, 55, 54), (54, 55, 57, 56), (56, 57, 59, 58), (58, 59, 61, 60), (3, 1, 63, 61, 59, 57, 55, 53, 51, 49, 47, 45, 43, 41, 39, 37, 35, 33, 31, 29, 27, 25, 23, 21, 19, 17, 15, 13, 11, 9, 7, 5), (60, 61, 63, 62), (62, 63, 1, 0), (0, 2, 4, 6, 8, 10, 12, 14, 16, 567, 565, 568, 575, 574, 563, 564, 566, 569, 546, 544, 545, 548, 547, 549, 551, 550, 48, 50, 52, 54, 56, 58, 60, 62), (64, 569, 566, 65), (65, 566, 564, 66), (66, 564, 563, 67), (67, 563, 574, 68), (68, 574, 575, 69), (69, 575, 568, 70), (70, 568, 565, 71), (71, 565, 567, 72), (72, 567, 561, 73), (73, 561, 562, 74), (74, 562, 571, 75), (75, 571, 570, 76), (76, 570, 573, 77), (77, 573, 572, 78), (78, 572, 553, 79), (79, 553, 558, 80), (80, 558, 560, 81), (81, 560, 557, 82), (82, 557, 559, 83), (83, 559, 554, 84), (84, 554, 555, 85), (85, 555, 556, 86), (86, 556, 552, 87), (87, 552, 550, 88), (88, 550, 551, 89), (89, 551, 549, 90), (90, 549, 547, 91), (91, 547, 548, 92), (92, 548, 545, 93), (93, 545, 544, 94), (94, 544, 546, 95), (95, 546, 569, 64), (64, 65, 66, 67, 68, 69, 70, 71, 72, 602, 598, 604, 632, 628, 600, 636, 638, 578, 580, 582, 610, 608, 612, 634, 626, 622, 88, 89, 90, 91, 92, 93, 94, 95), (510, 509, 115, 116), (99, 98, 108, 109), (511, 510, 116, 117), (100, 99, 109, 110), (105, 511, 117, 118), (101, 100, 110, 111), (102, 101, 111, 112), (103, 102, 112, 113), (96, 579, 639, 106), (104, 103, 113, 114), (97, 96, 106, 107), (509, 104, 114, 115), (98, 97, 107, 108), (115, 114, 127, 128), (108, 107, 120, 121), (116, 115, 128, 129), (109, 108, 121, 122), (117, 116, 129, 130), (110, 109, 122, 123), (118, 117, 130, 131), (111, 110, 123, 124), (112, 111, 124, 125), (113, 112, 125, 126), (106, 639, 637, 119), (114, 113, 126, 127), (107, 106, 119, 120), (125, 124, 137, 138), (126, 125, 138, 139), (119, 637, 601, 132), (127, 126, 139, 140), (120, 119, 132, 133), (128, 127, 140, 141), (121, 120, 133, 134), (129, 128, 141, 142), (122, 121, 134, 135), (130, 129, 142, 143), (123, 122, 135, 136), (131, 130, 143, 144), (124, 123, 136, 137), (134, 133, 146, 147), (142, 141, 154, 155), (135, 134, 147, 148), (143, 142, 155, 156), (136, 135, 148, 149), (144, 143, 156, 157), (137, 136, 149, 150), (138, 137, 150, 151), (139, 138, 151, 152), (132, 601, 629, 145), (140, 139, 152, 153), (133, 132, 145, 146), (141, 140, 153, 154), (151, 150, 163, 164), (152, 151, 164, 165), (145, 629, 633, 158), (153, 152, 165, 166), (146, 145, 158, 159), (154, 153, 166, 167), (147, 146, 159, 160), (155, 154, 167, 168), (148, 147, 160, 161), (156, 155, 168, 169), (149, 148, 161, 162), (157, 156, 169, 170), (150, 149, 162, 163), (168, 167, 180, 181), (161, 160, 173, 174), (169, 168, 181, 182), (162, 161, 174, 175), (170, 169, 182, 183), (163, 162, 175, 176), (164, 163, 176, 177), (165, 164, 177, 178), (158, 633, 605, 171), (166, 165, 178, 179), (159, 158, 171, 172), (167, 166, 179, 180), (160, 159, 172, 173), (178, 177, 190, 191), (171, 605, 599, 184), (179, 178, 191, 192), (172, 171, 184, 185), (180, 179, 192, 193), (173, 172, 185, 186), (181, 180, 193, 194), (174, 173, 186, 187), (182, 181, 194, 195), (175, 174, 187, 188), (183, 182, 195, 196), (176, 175, 188, 189), (177, 176, 189, 190), (187, 186, 199, 200), (195, 194, 207, 208), (188, 187, 200, 201), (196, 195, 208, 209), (189, 188, 201, 202), (190, 189, 202, 203), (191, 190, 203, 204), (184, 599, 603, 197), (192, 191, 204, 205), (185, 184, 197, 198), (193, 192, 205, 206), (186, 185, 198, 199), (194, 193, 206, 207), (204, 203, 216, 217), (197, 603, 615, 210), (205, 204, 217, 218), (198, 197, 210, 211), (206, 205, 218, 219), (199, 198, 211, 212), (207, 206, 219, 220), (200, 199, 212, 213), (208, 207, 220, 221), (201, 200, 213, 214), (209, 208, 221, 222), (202, 201, 214, 215), (203, 202, 215, 216), (221, 220, 233, 234), (214, 213, 226, 227), (222, 221, 234, 235), (215, 214, 227, 228), (216, 215, 228, 229), (217, 216, 229, 230), (210, 615, 621, 223), (218, 217, 230, 231), (211, 210, 223, 224), (219, 218, 231, 232), (212, 211, 224, 225), (220, 219, 232, 233), (213, 212, 225, 226), (231, 230, 243, 244), (224, 223, 236, 237), (232, 231, 244, 245), (225, 224, 237, 238), (233, 232, 245, 246), (226, 225, 238, 239), (234, 233, 246, 247), (227, 226, 239, 240), (235, 234, 247, 248), (228, 227, 240, 241), (229, 228, 241, 242), (230, 229, 242, 243), (223, 621, 577, 236), (248, 247, 260, 261), (241, 240, 253, 254), (242, 241, 254, 255), (243, 242, 255, 256), (236, 577, 619, 249), (244, 243, 256, 257), (237, 236, 249, 250), (245, 244, 257, 258), (238, 237, 250, 251), (246, 245, 258, 259), (239, 238, 251, 252), (247, 246, 259, 260), (240, 239, 252, 253), (250, 249, 262, 263), (258, 257, 270, 271), (251, 250, 263, 264), (259, 258, 271, 272), (252, 251, 264, 265), (260, 259, 272, 273), (253, 252, 265, 266), (261, 260, 273, 274), (254, 253, 266, 267), (255, 254, 267, 268), (256, 255, 268, 269), (249, 619, 617, 262), (257, 256, 269, 270), (267, 266, 279, 280), (268, 267, 280, 281), (269, 268, 281, 282), (262, 617, 631, 275), (270, 269, 282, 283), (263, 262, 275, 276), (271, 270, 283, 284), (264, 263, 276, 277), (272, 271, 284, 285), (265, 264, 277, 278), (273, 272, 285, 286), (266, 265, 278, 279), (274, 273, 286, 287), (284, 283, 296, 297), (277, 276, 289, 290), (285, 284, 297, 298), (278, 277, 290, 291), (286, 285, 298, 299), (279, 278, 291, 292), (287, 286, 299, 300), (280, 279, 292, 293), (281, 280, 293, 294), (282, 281, 294, 295), (275, 631, 607, 288), (283, 282, 295, 296), (276, 275, 288, 289), (294, 293, 306, 307), (295, 294, 307, 308), (288, 607, 595, 301), (296, 295, 308, 309), (289, 288, 301, 302), (297, 296, 309, 310), (290, 289, 302, 303), (298, 297, 310, 311), (291, 290, 303, 304), (299, 298, 311, 312), (292, 291, 304, 305), (300, 299, 312, 313), (293, 292, 305, 306), (303, 302, 315, 316), (311, 310, 323, 324), (304, 303, 316, 317), (312, 311, 324, 325), (305, 304, 317, 318), (313, 312, 325, 326), (306, 305, 318, 319), (307, 306, 319, 320), (308, 307, 320, 321), (301, 595, 593, 314), (309, 308, 321, 322), (302, 301, 314, 315), (310, 309, 322, 323), (320, 319, 332, 333), (321, 320, 333, 334), (314, 593, 597, 327), (322, 321, 334, 335), (315, 314, 327, 328), (323, 322, 335, 336), (316, 315, 328, 329), (324, 323, 336, 337), (317, 316, 329, 330), (325, 324, 337, 338), (318, 317, 330, 331), (326, 325, 338, 339), (319, 318, 331, 332), (337, 336, 349, 350), (330, 329, 342, 343), (338, 337, 350, 351), (331, 330, 343, 344), (339, 338, 351, 352), (332, 331, 344, 345), (333, 332, 345, 346), (334, 333, 346, 347), (327, 597, 625, 340), (335, 334, 347, 348), (328, 327, 340, 341), (336, 335, 348, 349), (329, 328, 341, 342), (347, 346, 359, 360), (340, 625, 591, 353), (348, 347, 360, 361), (341, 340, 353, 354), (349, 348, 361, 362), (342, 341, 354, 355), (350, 349, 362, 363), (343, 342, 355, 356), (351, 350, 363, 364), (344, 343, 356, 357), (352, 351, 364, 365), (345, 344, 357, 358), (346, 345, 358, 359), (364, 363, 376, 377), (357, 356, 369, 370), (365, 364, 377, 378), (358, 357, 370, 371), (359, 358, 371, 372), (360, 359, 372, 373), (353, 591, 587, 366), (361, 360, 373, 374), (354, 353, 366, 367), (362, 361, 374, 375), (355, 354, 367, 368), (363, 362, 375, 376), (356, 355, 368, 369), (366, 587, 585, 379), (374, 373, 386, 387), (367, 366, 379, 380), (375, 374, 387, 388), (368, 367, 380, 381), (376, 375, 388, 389), (369, 368, 381, 382), (377, 376, 389, 390), (370, 369, 382, 383), (378, 377, 390, 391), (371, 370, 383, 384), (372, 371, 384, 385), (373, 372, 385, 386), (383, 382, 395, 396), (391, 390, 403, 404), (384, 383, 396, 397), (385, 384, 397, 398), (386, 385, 398, 399), (379, 585, 589, 392), (387, 386, 399, 400), (380, 379, 392, 393), (388, 387, 400, 401), (381, 380, 393, 394), (389, 388, 401, 402), (382, 381, 394, 395), (390, 389, 402, 403), (400, 399, 412, 413), (393, 392, 405, 406), (401, 400, 413, 414), (394, 393, 406, 407), (402, 401, 414, 415), (395, 394, 407, 408), (403, 402, 415, 416), (396, 395, 408, 409), (404, 403, 416, 417), (397, 396, 409, 410), (398, 397, 410, 411), (399, 398, 411, 412), (392, 589, 623, 405), (417, 416, 429, 430), (410, 409, 422, 423), (411, 410, 423, 424), (412, 411, 424, 425), (405, 623, 627, 418), (413, 412, 425, 426), (406, 405, 418, 419), (414, 413, 426, 427), (407, 406, 419, 420), (415, 414, 427, 428), (408, 407, 420, 421), (416, 415, 428, 429), (409, 408, 421, 422), (419, 418, 431, 432), (427, 426, 439, 440), (420, 419, 432, 433), (428, 427, 440, 441), (421, 420, 433, 434), (429, 428, 441, 442), (422, 421, 434, 435), (430, 429, 442, 443), (423, 422, 435, 436), (424, 423, 436, 437), (425, 424, 437, 438), (418, 627, 635, 431), (426, 425, 438, 439), (436, 435, 448, 449), (437, 436, 449, 450), (438, 437, 450, 451), (431, 635, 613, 444), (439, 438, 451, 452), (432, 431, 444, 445), (440, 439, 452, 453), (433, 432, 445, 446), (441, 440, 453, 454), (434, 433, 446, 447), (442, 441, 454, 455), (435, 434, 447, 448), (443, 442, 455, 456), (453, 452, 465, 466), (446, 445, 458, 459), (454, 453, 466, 467), (447, 446, 459, 460), (455, 454, 467, 468), (448, 447, 460, 461), (456, 455, 468, 469), (449, 448, 461, 462), (450, 449, 462, 463), (451, 450, 463, 464), (444, 613, 609, 457), (452, 451, 464, 465), (445, 444, 457, 458), (463, 462, 475, 476), (464, 463, 476, 477), (457, 609, 611, 470), (465, 464, 477, 478), (458, 457, 470, 471), (466, 465, 478, 479), (459, 458, 471, 472), (467, 466, 479, 480), (460, 459, 472, 473), (468, 467, 480, 481), (461, 460, 473, 474), (469, 468, 481, 482), (462, 461, 474, 475), (480, 479, 492, 493), (473, 472, 485, 486), (481, 480, 493, 494), (474, 473, 486, 487), (482, 481, 494, 495), (475, 474, 487, 488), (476, 475, 488, 489), (477, 476, 489, 490), (470, 611, 583, 483), (478, 477, 490, 491), (471, 470, 483, 484), (479, 478, 491, 492), (472, 471, 484, 485), (490, 489, 502, 503), (483, 583, 581, 496), (491, 490, 503, 504), (484, 483, 496, 497), (492, 491, 504, 505), (485, 484, 497, 498), (493, 492, 505, 506), (486, 485, 498, 499), (494, 493, 506, 507), (487, 486, 499, 500), (495, 494, 507, 508), (488, 487, 500, 501), (489, 488, 501, 502), (499, 498, 98, 99), (507, 506, 510, 511), (500, 499, 99, 100), (508, 507, 511, 105), (501, 500, 100, 101), (502, 501, 101, 102), (503, 502, 102, 103), (496, 581, 579, 96), (504, 503, 103, 104), (497, 496, 96, 97), (505, 504, 104, 509), (498, 497, 97, 98), (506, 505, 509, 510), (526, 525, 222, 235), (523, 513, 157, 170), (534, 535, 300, 313), (540, 537, 339, 352), (529, 530, 443, 456), (517, 520, 469, 482), (531, 541, 417, 430), (522, 523, 170, 183), (530, 531, 430, 443), (513, 518, 144, 157), (519, 517, 482, 495), (515, 512, 105, 118), (525, 524, 209, 222), (535, 533, 287, 300), (514, 515, 118, 131), (543, 538, 378, 391), (512, 516, 508, 105), (518, 514, 131, 144), (541, 542, 404, 417), (524, 521, 196, 209), (537, 536, 326, 339), (541, 531, 530, 529, 520, 517, 519, 516, 512, 515, 514, 518, 513, 523, 522, 521, 524, 525, 526, 527, 528, 532, 533, 535, 534, 536, 537, 540, 539, 538, 543, 542), (516, 519, 495, 508), (532, 528, 261, 274), (520, 529, 456, 469), (542, 543, 391, 404), (538, 539, 365, 378), (528, 527, 248, 261), (536, 534, 313, 326), (539, 540, 352, 365), (521, 522, 183, 196), (533, 532, 274, 287), (527, 526, 235, 248), (48, 550, 552, 556, 555, 554, 559, 557, 560, 558, 553, 572, 573, 570, 571, 562, 561, 567, 16, 18, 20, 22, 24, 26, 28, 30, 32, 34, 36, 38, 40, 42, 44, 46), (605, 633, 632, 604), (579, 581, 580, 578), (611, 609, 608, 610), (607, 631, 630, 606), (603, 599, 598, 602), (609, 613, 612, 608), (589, 585, 584, 588), (629, 601, 600, 628), (583, 611, 610, 582), (621, 615, 614, 620), (639, 579, 578, 638), (597, 593, 592, 596), (593, 595, 594, 592), (595, 607, 606, 594), (88, 622, 588, 584, 586, 590, 624, 596, 592, 594, 606, 630, 616, 618, 576, 620, 614, 602, 72, 73, 74, 75, 76, 77, 78, 79, 80, 81, 82, 83, 84, 85, 86, 87), (587, 591, 590, 586), (591, 625, 624, 590), (617, 619, 618, 616), (635, 627, 626, 634), (637, 639, 638, 636), (585, 587, 586, 584), (599, 605, 604, 598), (633, 629, 628, 632), (577, 621, 620, 576), (619, 577, 576, 618), (627, 623, 622, 626), (631, 617, 616, 630), (615, 603, 602, 614), (613, 635, 634, 612), (581, 583, 582, 580), (601, 637, 636, 600), (625, 597, 596, 624), (623, 589, 588, 622)])
me_sphere.use_remesh_preserve_volume = False
me_sphere.use_remesh_preserve_attributes = False
me_sphere.use_mirror_vertex_groups = False
me_sphere.update()
me_cube_006 = bpy.data.meshes.new('Cube.006')
me_cube_006.from_pydata([(-1.0, -1.0, -5.752), (-1.0, -1.0, -3.752), (-1.0, 1.0, -5.752), (-1.0, 1.0, -3.752), (1.0, -1.0, -5.752), (1.0, -1.0, -3.752), (1.0, 1.0, -5.752), (1.0, 1.0, -3.752), (-1.0, -1.0, -3.376), (-1.0, -1.0, -1.376), (-1.0, 1.0, -3.376), (-1.0, 1.0, -1.376), (1.0, -1.0, -3.376), (1.0, -1.0, -1.376), (1.0, 1.0, -3.376), (1.0, 1.0, -1.376), (-0.2162, -1.002, -0.02066), (-0.2104, -1.002, -0.09848), (-0.1946, -1.002, -0.1554), (-0.173, -1.002, -0.1763), (-0.1514, -1.002, -0.1554), (-0.1355, -1.002, -0.09848), (-0.1297, -1.002, -0.02066), (-0.1355, -1.002, 0.05716), (-0.1514, -1.002, 0.1141), (-0.173, -1.002, 0.135), (-0.1946, -1.002, 0.1141), (-0.2104, -1.002, 0.05716), (-0.2144, -1.025, -0.02066), (-0.2086, -1.024, -0.09848), (-0.1929, -1.023, -0.1554), (-0.1715, -1.02, -0.1763), (-0.1501, -1.018, -0.1554), (-0.1344, -1.016, -0.09848), (-0.1286, -1.016, -0.02066), (-0.1344, -1.016, 0.05716), (-0.1501, -1.018, 0.1141), (-0.1715, -1.02, 0.135), (-0.1929, -1.023, 0.1141), (-0.2086, -1.024, 0.05716), (-0.2089, -1.047, -0.02066), (-0.2033, -1.046, -0.09848), (-0.188, -1.043, -0.1554), (-0.1671, -1.038, -0.1763), (-0.1462, -1.034, -0.1554), (-0.1309, -1.03, -0.09848), (-0.1253, -1.029, -0.02066), (-0.1309, -1.03, 0.05716), (-0.1462, -1.034, 0.1141), (-0.1671, -1.038, 0.135), (-0.188, -1.043, 0.1141), (-0.2033, -1.046, 0.05716), (-0.1998, -1.069, -0.02066), (-0.1944, -1.067, -0.09848), (-0.1798, -1.062, -0.1554), (-0.1598, -1.055, -0.1763), (-0.1398, -1.049, -0.1554), (-0.1252, -1.044, -0.09848), (-0.1199, -1.042, -0.02066), (-0.1252, -1.044, 0.05716), (-0.1398, -1.049, 0.1141), (-0.1598, -1.055, 0.135), (-0.1798, -1.062, 0.1141), (-0.1944, -1.067, 0.05716), (-0.1873, -1.089, -0.02066), (-0.1822, -1.087, -0.09848), (-0.1685, -1.08, -0.1554), (-0.1498, -1.072, -0.1763), (-0.1311, -1.063, -0.1554), (-0.1174, -1.057, -0.09848), (-0.1124, -1.054, -0.02066), (-0.1174, -1.057, 0.05716), (-0.1311, -1.063, 0.1141), (-0.1498, -1.072, 0.135), (-0.1685, -1.08, 0.1141), (-0.1822, -1.087, 0.05716), (-0.1716, -1.108, -0.02066), (-0.167, -1.105, -0.09848), (-0.1544, -1.097, -0.1554), (-0.1372, -1.087, -0.1763), (-0.1201, -1.076, -0.1554), (-0.1075, -1.068, -0.09848), (-0.1029, -1.066, -0.02066), (-0.1075, -1.068, 0.05716), (-0.1201, -1.076, 0.1141), (-0.1372, -1.087, 0.135), (-0.1544, -1.097, 0.1141), (-0.167, -1.105, 0.05716), (-0.1529, -1.125, -0.02066), (-0.1488, -1.122, -0.09848), (-0.1376, -1.113, -0.1554), (-0.1223, -1.101, -0.1763), (-0.107, -1.088, -0.1554), (-0.09584, -1.079, -0.09848), (-0.09174, -1.076, -0.02066), (-0.09584, -1.079, 0.05716), (-0.107, -1.088, 0.1141), (-0.1223, -1.101, 0.135), (-0.1376, -1.113, 0.1141), (-0.1488, -1.122, 0.05716), (-0.1316, -1.14, -0.02066), (-0.1281, -1.136, -0.09848), (-0.1185, -1.126, -0.1554), (-0.1053, -1.113, -0.1763), (-0.09214, -1.099, -0.1554), (-0.08251, -1.089, -0.09848), (-0.07898, -1.085, -0.02066), (-0.08251, -1.089, 0.05716), (-0.09214, -1.099, 0.1141), (-0.1053, -1.113, 0.135), (-0.1185, -1.126, 0.1141), (-0.1281, -1.136, 0.05716), (-0.1081, -1.153, -0.02066), (-0.1052, -1.149, -0.09848), (-0.09731, -1.138, -0.1554), (-0.08649, -1.123, -0.1763), (-0.07568, -1.108, -0.1554), (-0.06777, -1.097, -0.09848), (-0.06487, -1.092, -0.02066), (-0.06777, -1.097, 0.05716), (-0.07568, -1.108, 0.1141), (-0.08649, -1.123, 0.135), (-0.09731, -1.138, 0.1141), (-0.1052, -1.149, 0.05716), (-0.08275, -1.163, -0.02066), (-0.08053, -1.159, -0.09848), (-0.07447, -1.147, -0.1554), (-0.0662, -1.131, -0.1763), (-0.05792, -1.115, -0.1554), (-0.05187, -1.103, -0.09848), (-0.04965, -1.099, -0.02066), (-0.05187, -1.103, 0.05716), (-0.05792, -1.115, 0.1141), (-0.0662, -1.131, 0.135), (-0.07447, -1.147, 0.1141), (-0.08053, -1.159, 0.05716), (-0.05597, -1.17, -0.02066), (-0.05447, -1.166, -0.09848), (-0.05037, -1.153, -0.1554), (-0.04477, -1.137, -0.1763), (-0.03918, -1.12, -0.1554), (-0.03508, -1.107, -0.09848), (-0.03358, -1.103, -0.02066), (-0.03508, -1.107, 0.05716), (-0.03918, -1.12, 0.1141), (-0.04477, -1.137, 0.135), (-0.05037, -1.153, 0.1141), (-0.05447, -1.166, 0.05716), (-0.02822, -1.175, -0.02066), (-0.02747, -1.17, -0.09848), (-0.0254, -1.157, -0.1554), (-0.02258, -1.14, -0.1763), (-0.01976, -1.123, -0.1554), (-0.01769, -1.11, -0.09848), (-0.01693, -1.106, -0.02066), (-0.01769, -1.11, 0.05716), (-0.01976, -1.123, 0.1141), (-0.02258, -1.14, 0.135), (-0.0254, -1.157, 0.1141), (-0.02747, -1.17, 0.05716), (-1.355e-07, -1.176, -0.02066), (-1.351e-07, -1.171, -0.09848), (-1.339e-07, -1.159, -0.1554), (-1.323e-07, -1.141, -0.1763), (-1.306e-07, -1.124, -0.1554), (-1.294e-07, -1.111, -0.09848), (-1.29e-07, -1.106, -0.02066), (-1.294e-07, -1.111, 0.05716), (-1.306e-07, -1.124, 0.1141), (-1.323e-07, -1.141, 0.135), (-1.339e-07, -1.159, 0.1141), (-1.351e-07, -1.171, 0.05716), (0.02822, -1.175, -0.02066), (0.02747, -1.17, -0.09848), (0.0254, -1.157, -0.1554), (0.02258, -1.14, -0.1763), (0.01976, -1.123, -0.1554), (0.01769, -1.11, -0.09848), (0.01693, -1.106, -0.02066), (0.01769, -1.11, 0.05716), (0.01976, -1.123, 0.1141), (0.02258, -1.14, 0.135), (0.0254, -1.157, 0.1141), (0.02747, -1.17, 0.05716), (0.05597, -1.17, -0.02066), (0.05447, -1.166, -0.09848), (0.05037, -1.153, -0.1554), (0.04477, -1.137, -0.1763), (0.03918, -1.12, -0.1554), (0.03508, -1.107, -0.09848), (0.03358, -1.103, -0.02066), (0.03508, -1.107, 0.05716), (0.03918, -1.12, 0.1141), (0.04477, -1.137, 0.135), (0.05037, -1.153, 0.1141), (0.05447, -1.166, 0.05716), (0.08275, -1.163, -0.02066), (0.08053, -1.159, -0.09848), (0.07447, -1.147, -0.1554), (0.0662, -1.131, -0.1763), (0.05792, -1.115, -0.1554), (0.05187, -1.103, -0.09848), (0.04965, -1.099, -0.02066), (0.05187, -1.103, 0.05716), (0.05792, -1.115, 0.1141), (0.0662, -1.131, 0.135), (0.07447, -1.147, 0.1141), (0.08053, -1.159, 0.05716), (0.1081, -1.153, -0.02066), (0.1052, -1.149, -0.09848), (0.09731, -1.138, -0.1554), (0.08649, -1.123, -0.1763), (0.07568, -1.108, -0.1554), (0.06777, -1.097, -0.09848), (0.06487, -1.092, -0.02066), (0.06777, -1.097, 0.05716), (0.07568, -1.108, 0.1141), (0.08649, -1.123, 0.135), (0.09731, -1.138, 0.1141), (0.1052, -1.149, 0.05716), (0.1316, -1.14, -0.02066), (0.1281, -1.136, -0.09848), (0.1185, -1.126, -0.1554), (0.1053, -1.113, -0.1763), (0.09214, -1.099, -0.1554), (0.08251, -1.089, -0.09848), (0.07898, -1.085, -0.02066), (0.08251, -1.089, 0.05716), (0.09214, -1.099, 0.1141), (0.1053, -1.113, 0.135), (0.1185, -1.126, 0.1141), (0.1281, -1.136, 0.05716), (0.1529, -1.125, -0.02066), (0.1488, -1.122, -0.09848), (0.1376, -1.113, -0.1554), (0.1223, -1.101, -0.1763), (0.107, -1.088, -0.1554), (0.09584, -1.079, -0.09848), (0.09174, -1.076, -0.02066), (0.09584, -1.079, 0.05716), (0.107, -1.088, 0.1141), (0.1223, -1.101, 0.135), (0.1376, -1.113, 0.1141), (0.1488, -1.122, 0.05716), (0.1716, -1.108, -0.02066), (0.167, -1.105, -0.09848), (0.1544, -1.097, -0.1554), (0.1372, -1.087, -0.1763), (0.1201, -1.076, -0.1554), (0.1075, -1.068, -0.09848), (0.1029, -1.066, -0.02066), (0.1075, -1.068, 0.05716), (0.1201, -1.076, 0.1141), (0.1372, -1.087, 0.135), (0.1544, -1.097, 0.1141), (0.167, -1.105, 0.05716), (0.1873, -1.089, -0.02066), (0.1822, -1.087, -0.09848), (0.1685, -1.08, -0.1554), (0.1498, -1.072, -0.1763), (0.1311, -1.063, -0.1554), (0.1174, -1.057, -0.09848), (0.1124, -1.054, -0.02066), (0.1174, -1.057, 0.05716), (0.1311, -1.063, 0.1141), (0.1498, -1.072, 0.135), (0.1685, -1.08, 0.1141), (0.1822, -1.087, 0.05716), (0.1998, -1.069, -0.02066), (0.1944, -1.067, -0.09848), (0.1798, -1.062, -0.1554), (0.1598, -1.055, -0.1763), (0.1398, -1.049, -0.1554), (0.1252, -1.044, -0.09848), (0.1199, -1.042, -0.02066), (0.1252, -1.044, 0.05716), (0.1398, -1.049, 0.1141), (0.1598, -1.055, 0.135), (0.1798, -1.062, 0.1141), (0.1944, -1.067, 0.05716), (0.2089, -1.047, -0.02066), (0.2033, -1.046, -0.09848), (0.188, -1.043, -0.1554), (0.1671, -1.038, -0.1763), (0.1462, -1.034, -0.1554), (0.1309, -1.03, -0.09848), (0.1253, -1.029, -0.02066), (0.1309, -1.03, 0.05716), (0.1462, -1.034, 0.1141), (0.1671, -1.038, 0.135), (0.188, -1.043, 0.1141), (0.2033, -1.046, 0.05716), (0.2144, -1.025, -0.02066), (0.2086, -1.024, -0.09848), (0.1929, -1.023, -0.1554), (0.1715, -1.02, -0.1763), (0.1501, -1.018, -0.1554), (0.1344, -1.016, -0.09848), (0.1286, -1.016, -0.02066), (0.1344, -1.016, 0.05716), (0.1501, -1.018, 0.1141), (0.1715, -1.02, 0.135), (0.1929, -1.023, 0.1141), (0.2086, -1.024, 0.05716), (0.2162, -1.002, -0.02066), (0.2104, -1.002, -0.09848), (0.1946, -1.002, -0.1554), (0.173, -1.002, -0.1763), (0.1514, -1.002, -0.1554), (0.1355, -1.002, -0.09848), (0.1297, -1.002, -0.02066), (0.1355, -1.002, 0.05716), (0.1514, -1.002, 0.1141), (0.173, -1.002, 0.135), (0.1946, -1.002, 0.1141), (0.2104, -1.002, 0.05716), (-0.2162, -1.002, -2.428), (-0.2104, -1.002, -2.506), (-0.1946, -1.002, -2.563), (-0.173, -1.002, -2.583), (-0.1514, -1.002, -2.563), (-0.1355, -1.002, -2.506), (-0.1297, -1.002, -2.428), (-0.1355, -1.002, -2.35), (-0.1514, -1.002, -2.293), (-0.173, -1.002, -2.272), (-0.1946, -1.002, -2.293), (-0.2104, -1.002, -2.35), (-0.2144, -1.025, -2.428), (-0.2086, -1.024, -2.506), (-0.1929, -1.023, -2.563), (-0.1715, -1.02, -2.583), (-0.1501, -1.018, -2.563), (-0.1344, -1.016, -2.506), (-0.1286, -1.016, -2.428), (-0.1344, -1.016, -2.35), (-0.1501, -1.018, -2.293), (-0.1715, -1.02, -2.272), (-0.1929, -1.023, -2.293), (-0.2086, -1.024, -2.35), (-0.2089, -1.047, -2.428), (-0.2033, -1.046, -2.506), (-0.188, -1.043, -2.563), (-0.1671, -1.038, -2.583), (-0.1462, -1.034, -2.563), (-0.1309, -1.03, -2.506), (-0.1253, -1.029, -2.428), (-0.1309, -1.03, -2.35), (-0.1462, -1.034, -2.293), (-0.1671, -1.038, -2.272), (-0.188, -1.043, -2.293), (-0.2033, -1.046, -2.35), (-0.1998, -1.069, -2.428), (-0.1944, -1.067, -2.506), (-0.1798, -1.062, -2.563), (-0.1598, -1.055, -2.583), (-0.1398, -1.049, -2.563), (-0.1252, -1.044, -2.506), (-0.1199, -1.042, -2.428), (-0.1252, -1.044, -2.35), (-0.1398, -1.049, -2.293), (-0.1598, -1.055, -2.272), (-0.1798, -1.062, -2.293), (-0.1944, -1.067, -2.35), (-0.1873, -1.089, -2.428), (-0.1822, -1.087, -2.506), (-0.1685, -1.08, -2.563), (-0.1498, -1.072, -2.583), (-0.1311, -1.063, -2.563), (-0.1174, -1.057, -2.506), (-0.1124, -1.054, -2.428), (-0.1174, -1.057, -2.35), (-0.1311, -1.063, -2.293), (-0.1498, -1.072, -2.272), (-0.1685, -1.08, -2.293), (-0.1822, -1.087, -2.35), (-0.1716, -1.108, -2.428), (-0.167, -1.105, -2.506), (-0.1544, -1.097, -2.563), (-0.1372, -1.087, -2.583), (-0.1201, -1.076, -2.563), (-0.1075, -1.068, -2.506), (-0.1029, -1.066, -2.428), (-0.1075, -1.068, -2.35), (-0.1201, -1.076, -2.293), (-0.1372, -1.087, -2.272), (-0.1544, -1.097, -2.293), (-0.167, -1.105, -2.35), (-0.1529, -1.125, -2.428), (-0.1488, -1.122, -2.506), (-0.1376, -1.113, -2.563), (-0.1223, -1.101, -2.583), (-0.107, -1.088, -2.563), (-0.09584, -1.079, -2.506), (-0.09174, -1.076, -2.428), (-0.09584, -1.079, -2.35), (-0.107, -1.088, -2.293), (-0.1223, -1.101, -2.272), (-0.1376, -1.113, -2.293), (-0.1488, -1.122, -2.35), (-0.1316, -1.14, -2.428), (-0.1281, -1.136, -2.506), (-0.1185, -1.126, -2.563), (-0.1053, -1.113, -2.583), (-0.09214, -1.099, -2.563), (-0.08251, -1.089, -2.506), (-0.07898, -1.085, -2.428), (-0.08251, -1.089, -2.35), (-0.09214, -1.099, -2.293), (-0.1053, -1.113, -2.272), (-0.1185, -1.126, -2.293), (-0.1281, -1.136, -2.35), (-0.1081, -1.153, -2.428), (-0.1052, -1.149, -2.506), (-0.09731, -1.138, -2.563), (-0.08649, -1.123, -2.583), (-0.07568, -1.108, -2.563), (-0.06777, -1.097, -2.506), (-0.06487, -1.092, -2.428), (-0.06777, -1.097, -2.35), (-0.07568, -1.108, -2.293), (-0.08649, -1.123, -2.272), (-0.09731, -1.138, -2.293), (-0.1052, -1.149, -2.35), (-0.08275, -1.163, -2.428), (-0.08053, -1.159, -2.506), (-0.07447, -1.147, -2.563), (-0.0662, -1.131, -2.583), (-0.05792, -1.115, -2.563), (-0.05187, -1.103, -2.506), (-0.04965, -1.099, -2.428), (-0.05187, -1.103, -2.35), (-0.05792, -1.115, -2.293), (-0.0662, -1.131, -2.272), (-0.07447, -1.147, -2.293), (-0.08053, -1.159, -2.35), (-0.05597, -1.17, -2.428), (-0.05447, -1.166, -2.506), (-0.05037, -1.153, -2.563), (-0.04477, -1.137, -2.583), (-0.03918, -1.12, -2.563), (-0.03508, -1.107, -2.506), (-0.03358, -1.103, -2.428), (-0.03508, -1.107, -2.35), (-0.03918, -1.12, -2.293), (-0.04477, -1.137, -2.272), (-0.05037, -1.153, -2.293), (-0.05447, -1.166, -2.35), (-0.02822, -1.175, -2.428), (-0.02747, -1.17, -2.506), (-0.0254, -1.157, -2.563), (-0.02258, -1.14, -2.583), (-0.01976, -1.123, -2.563), (-0.01769, -1.11, -2.506), (-0.01693, -1.106, -2.428), (-0.01769, -1.11, -2.35), (-0.01976, -1.123, -2.293), (-0.02258, -1.14, -2.272), (-0.0254, -1.157, -2.293), (-0.02747, -1.17, -2.35), (-1.355e-07, -1.176, -2.428), (-1.351e-07, -1.171, -2.506), (-1.339e-07, -1.159, -2.563), (-1.323e-07, -1.141, -2.583), (-1.306e-07, -1.124, -2.563), (-1.294e-07, -1.111, -2.506), (-1.29e-07, -1.106, -2.428), (-1.294e-07, -1.111, -2.35), (-1.306e-07, -1.124, -2.293), (-1.323e-07, -1.141, -2.272), (-1.339e-07, -1.159, -2.293), (-1.351e-07, -1.171, -2.35), (0.02822, -1.175, -2.428), (0.02747, -1.17, -2.506), (0.0254, -1.157, -2.563), (0.02258, -1.14, -2.583), (0.01976, -1.123, -2.563), (0.01769, -1.11, -2.506), (0.01693, -1.106, -2.428), (0.01769, -1.11, -2.35), (0.01976, -1.123, -2.293), (0.02258, -1.14, -2.272), (0.0254, -1.157, -2.293), (0.02747, -1.17, -2.35), (0.05597, -1.17, -2.428), (0.05447, -1.166, -2.506), (0.05037, -1.153, -2.563), (0.04477, -1.137, -2.583), (0.03918, -1.12, -2.563), (0.03508, -1.107, -2.506), (0.03358, -1.103, -2.428), (0.03508, -1.107, -2.35), (0.03918, -1.12, -2.293), (0.04477, -1.137, -2.272), (0.05037, -1.153, -2.293), (0.05447, -1.166, -2.35), (0.08275, -1.163, -2.428), (0.08053, -1.159, -2.506), (0.07447, -1.147, -2.563), (0.0662, -1.131, -2.583), (0.05792, -1.115, -2.563), (0.05187, -1.103, -2.506), (0.04965, -1.099, -2.428), (0.05187, -1.103, -2.35), (0.05792, -1.115, -2.293), (0.0662, -1.131, -2.272), (0.07447, -1.147, -2.293), (0.08053, -1.159, -2.35), (0.1081, -1.153, -2.428), (0.1052, -1.149, -2.506), (0.09731, -1.138, -2.563), (0.08649, -1.123, -2.583), (0.07568, -1.108, -2.563), (0.06777, -1.097, -2.506), (0.06487, -1.092, -2.428), (0.06777, -1.097, -2.35), (0.07568, -1.108, -2.293), (0.08649, -1.123, -2.272), (0.09731, -1.138, -2.293), (0.1052, -1.149, -2.35), (0.1316, -1.14, -2.428), (0.1281, -1.136, -2.506), (0.1185, -1.126, -2.563), (0.1053, -1.113, -2.583), (0.09214, -1.099, -2.563), (0.08251, -1.089, -2.506), (0.07898, -1.085, -2.428), (0.08251, -1.089, -2.35), (0.09214, -1.099, -2.293), (0.1053, -1.113, -2.272), (0.1185, -1.126, -2.293), (0.1281, -1.136, -2.35), (0.1529, -1.125, -2.428), (0.1488, -1.122, -2.506), (0.1376, -1.113, -2.563), (0.1223, -1.101, -2.583), (0.107, -1.088, -2.563), (0.09584, -1.079, -2.506), (0.09174, -1.076, -2.428), (0.09584, -1.079, -2.35), (0.107, -1.088, -2.293), (0.1223, -1.101, -2.272), (0.1376, -1.113, -2.293), (0.1488, -1.122, -2.35), (0.1716, -1.108, -2.428), (0.167, -1.105, -2.506), (0.1544, -1.097, -2.563), (0.1372, -1.087, -2.583), (0.1201, -1.076, -2.563), (0.1075, -1.068, -2.506), (0.1029, -1.066, -2.428), (0.1075, -1.068, -2.35), (0.1201, -1.076, -2.293), (0.1372, -1.087, -2.272), (0.1544, -1.097, -2.293), (0.167, -1.105, -2.35), (0.1873, -1.089, -2.428), (0.1822, -1.087, -2.506), (0.1685, -1.08, -2.563), (0.1498, -1.072, -2.583), (0.1311, -1.063, -2.563), (0.1174, -1.057, -2.506), (0.1124, -1.054, -2.428), (0.1174, -1.057, -2.35), (0.1311, -1.063, -2.293), (0.1498, -1.072, -2.272), (0.1685, -1.08, -2.293), (0.1822, -1.087, -2.35), (0.1998, -1.069, -2.428), (0.1944, -1.067, -2.506), (0.1798, -1.062, -2.563), (0.1598, -1.055, -2.583), (0.1398, -1.049, -2.563), (0.1252, -1.044, -2.506), (0.1199, -1.042, -2.428), (0.1252, -1.044, -2.35), (0.1398, -1.049, -2.293), (0.1598, -1.055, -2.272), (0.1798, -1.062, -2.293), (0.1944, -1.067, -2.35), (0.2089, -1.047, -2.428), (0.2033, -1.046, -2.506), (0.188, -1.043, -2.563), (0.1671, -1.038, -2.583), (0.1462, -1.034, -2.563), (0.1309, -1.03, -2.506), (0.1253, -1.029, -2.428), (0.1309, -1.03, -2.35), (0.1462, -1.034, -2.293), (0.1671, -1.038, -2.272), (0.188, -1.043, -2.293), (0.2033, -1.046, -2.35), (0.2144, -1.025, -2.428), (0.2086, -1.024, -2.506), (0.1929, -1.023, -2.563), (0.1715, -1.02, -2.583), (0.1501, -1.018, -2.563), (0.1344, -1.016, -2.506), (0.1286, -1.016, -2.428), (0.1344, -1.016, -2.35), (0.1501, -1.018, -2.293), (0.1715, -1.02, -2.272), (0.1929, -1.023, -2.293), (0.2086, -1.024, -2.35), (0.2162, -1.002, -2.428), (0.2104, -1.002, -2.506), (0.1946, -1.002, -2.563), (0.173, -1.002, -2.583), (0.1514, -1.002, -2.563), (0.1355, -1.002, -2.506), (0.1297, -1.002, -2.428), (0.1355, -1.002, -2.35), (0.1514, -1.002, -2.293), (0.173, -1.002, -2.272), (0.1946, -1.002, -2.293), (0.2104, -1.002, -2.35), (-0.2162, -1.002, -4.798), (-0.2104, -1.002, -4.876), (-0.1946, -1.002, -4.933), (-0.173, -1.002, -4.954), (-0.1514, -1.002, -4.933), (-0.1355, -1.002, -4.876), (-0.1297, -1.002, -4.798), (-0.1355, -1.002, -4.72), (-0.1514, -1.002, -4.663), (-0.173, -1.002, -4.642), (-0.1946, -1.002, -4.663), (-0.2104, -1.002, -4.72), (-0.2144, -1.025, -4.798), (-0.2086, -1.024, -4.876), (-0.1929, -1.023, -4.933), (-0.1715, -1.02, -4.954), (-0.1501, -1.018, -4.933), (-0.1344, -1.016, -4.876), (-0.1286, -1.016, -4.798), (-0.1344, -1.016, -4.72), (-0.1501, -1.018, -4.663), (-0.1715, -1.02, -4.642), (-0.1929, -1.023, -4.663), (-0.2086, -1.024, -4.72), (-0.2089, -1.047, -4.798), (-0.2033, -1.046, -4.876), (-0.188, -1.043, -4.933), (-0.1671, -1.038, -4.954), (-0.1462, -1.034, -4.933), (-0.1309, -1.03, -4.876), (-0.1253, -1.029, -4.798), (-0.1309, -1.03, -4.72), (-0.1462, -1.034, -4.663), (-0.1671, -1.038, -4.642), (-0.188, -1.043, -4.663), (-0.2033, -1.046, -4.72), (-0.1998, -1.069, -4.798), (-0.1944, -1.067, -4.876), (-0.1798, -1.062, -4.933), (-0.1598, -1.055, -4.954), (-0.1398, -1.049, -4.933), (-0.1252, -1.044, -4.876), (-0.1199, -1.042, -4.798), (-0.1252, -1.044, -4.72), (-0.1398, -1.049, -4.663), (-0.1598, -1.055, -4.642), (-0.1798, -1.062, -4.663), (-0.1944, -1.067, -4.72), (-0.1873, -1.089, -4.798), (-0.1822, -1.087, -4.876), (-0.1685, -1.08, -4.933), (-0.1498, -1.072, -4.954), (-0.1311, -1.063, -4.933), (-0.1174, -1.057, -4.876), (-0.1124, -1.054, -4.798), (-0.1174, -1.057, -4.72), (-0.1311, -1.063, -4.663), (-0.1498, -1.072, -4.642), (-0.1685, -1.08, -4.663), (-0.1822, -1.087, -4.72), (-0.1716, -1.108, -4.798), (-0.167, -1.105, -4.876), (-0.1544, -1.097, -4.933), (-0.1372, -1.087, -4.954), (-0.1201, -1.076, -4.933), (-0.1075, -1.068, -4.876), (-0.1029, -1.066, -4.798), (-0.1075, -1.068, -4.72), (-0.1201, -1.076, -4.663), (-0.1372, -1.087, -4.642), (-0.1544, -1.097, -4.663), (-0.167, -1.105, -4.72), (-0.1529, -1.125, -4.798), (-0.1488, -1.122, -4.876), (-0.1376, -1.113, -4.933), (-0.1223, -1.101, -4.954), (-0.107, -1.088, -4.933), (-0.09584, -1.079, -4.876), (-0.09174, -1.076, -4.798), (-0.09584, -1.079, -4.72), (-0.107, -1.088, -4.663), (-0.1223, -1.101, -4.642), (-0.1376, -1.113, -4.663), (-0.1488, -1.122, -4.72), (-0.1316, -1.14, -4.798), (-0.1281, -1.136, -4.876), (-0.1185, -1.126, -4.933), (-0.1053, -1.113, -4.954), (-0.09214, -1.099, -4.933), (-0.08251, -1.089, -4.876), (-0.07898, -1.085, -4.798), (-0.08251, -1.089, -4.72), (-0.09214, -1.099, -4.663), (-0.1053, -1.113, -4.642), (-0.1185, -1.126, -4.663), (-0.1281, -1.136, -4.72), (-0.1081, -1.153, -4.798), (-0.1052, -1.149, -4.876), (-0.09731, -1.138, -4.933), (-0.08649, -1.123, -4.954), (-0.07568, -1.108, -4.933), (-0.06777, -1.097, -4.876), (-0.06487, -1.092, -4.798), (-0.06777, -1.097, -4.72), (-0.07568, -1.108, -4.663), (-0.08649, -1.123, -4.642), (-0.09731, -1.138, -4.663), (-0.1052, -1.149, -4.72), (-0.08275, -1.163, -4.798), (-0.08053, -1.159, -4.876), (-0.07447, -1.147, -4.933), (-0.0662, -1.131, -4.954), (-0.05792, -1.115, -4.933), (-0.05187, -1.103, -4.876), (-0.04965, -1.099, -4.798), (-0.05187, -1.103, -4.72), (-0.05792, -1.115, -4.663), (-0.0662, -1.131, -4.642), (-0.07447, -1.147, -4.663), (-0.08053, -1.159, -4.72), (-0.05597, -1.17, -4.798), (-0.05447, -1.166, -4.876), (-0.05037, -1.153, -4.933), (-0.04477, -1.137, -4.954), (-0.03918, -1.12, -4.933), (-0.03508, -1.107, -4.876), (-0.03358, -1.103, -4.798), (-0.03508, -1.107, -4.72), (-0.03918, -1.12, -4.663), (-0.04477, -1.137, -4.642), (-0.05037, -1.153, -4.663), (-0.05447, -1.166, -4.72), (-0.02822, -1.175, -4.798), (-0.02747, -1.17, -4.876), (-0.0254, -1.157, -4.933), (-0.02258, -1.14, -4.954), (-0.01976, -1.123, -4.933), (-0.01769, -1.11, -4.876), (-0.01693, -1.106, -4.798), (-0.01769, -1.11, -4.72), (-0.01976, -1.123, -4.663), (-0.02258, -1.14, -4.642), (-0.0254, -1.157, -4.663), (-0.02747, -1.17, -4.72), (-1.355e-07, -1.176, -4.798), (-1.351e-07, -1.171, -4.876), (-1.339e-07, -1.159, -4.933), (-1.323e-07, -1.141, -4.954), (-1.306e-07, -1.124, -4.933), (-1.294e-07, -1.111, -4.876), (-1.29e-07, -1.106, -4.798), (-1.294e-07, -1.111, -4.72), (-1.306e-07, -1.124, -4.663), (-1.323e-07, -1.141, -4.642), (-1.339e-07, -1.159, -4.663), (-1.351e-07, -1.171, -4.72), (0.02822, -1.175, -4.798), (0.02747, -1.17, -4.876), (0.0254, -1.157, -4.933), (0.02258, -1.14, -4.954), (0.01976, -1.123, -4.933), (0.01769, -1.11, -4.876), (0.01693, -1.106, -4.798), (0.01769, -1.11, -4.72), (0.01976, -1.123, -4.663), (0.02258, -1.14, -4.642), (0.0254, -1.157, -4.663), (0.02747, -1.17, -4.72), (0.05597, -1.17, -4.798), (0.05447, -1.166, -4.876), (0.05037, -1.153, -4.933), (0.04477, -1.137, -4.954), (0.03918, -1.12, -4.933), (0.03508, -1.107, -4.876), (0.03358, -1.103, -4.798), (0.03508, -1.107, -4.72), (0.03918, -1.12, -4.663), (0.04477, -1.137, -4.642), (0.05037, -1.153, -4.663), (0.05447, -1.166, -4.72), (0.08275, -1.163, -4.798), (0.08053, -1.159, -4.876), (0.07447, -1.147, -4.933), (0.0662, -1.131, -4.954), (0.05792, -1.115, -4.933), (0.05187, -1.103, -4.876), (0.04965, -1.099, -4.798), (0.05187, -1.103, -4.72), (0.05792, -1.115, -4.663), (0.0662, -1.131, -4.642), (0.07447, -1.147, -4.663), (0.08053, -1.159, -4.72), (0.1081, -1.153, -4.798), (0.1052, -1.149, -4.876), (0.09731, -1.138, -4.933), (0.08649, -1.123, -4.954), (0.07568, -1.108, -4.933), (0.06777, -1.097, -4.876), (0.06487, -1.092, -4.798), (0.06777, -1.097, -4.72), (0.07568, -1.108, -4.663), (0.08649, -1.123, -4.642), (0.09731, -1.138, -4.663), (0.1052, -1.149, -4.72), (0.1316, -1.14, -4.798), (0.1281, -1.136, -4.876), (0.1185, -1.126, -4.933), (0.1053, -1.113, -4.954), (0.09214, -1.099, -4.933), (0.08251, -1.089, -4.876), (0.07898, -1.085, -4.798), (0.08251, -1.089, -4.72), (0.09214, -1.099, -4.663), (0.1053, -1.113, -4.642), (0.1185, -1.126, -4.663), (0.1281, -1.136, -4.72), (0.1529, -1.125, -4.798), (0.1488, -1.122, -4.876), (0.1376, -1.113, -4.933), (0.1223, -1.101, -4.954), (0.107, -1.088, -4.933), (0.09584, -1.079, -4.876), (0.09174, -1.076, -4.798), (0.09584, -1.079, -4.72), (0.107, -1.088, -4.663), (0.1223, -1.101, -4.642), (0.1376, -1.113, -4.663), (0.1488, -1.122, -4.72), (0.1716, -1.108, -4.798), (0.167, -1.105, -4.876), (0.1544, -1.097, -4.933), (0.1372, -1.087, -4.954), (0.1201, -1.076, -4.933), (0.1075, -1.068, -4.876), (0.1029, -1.066, -4.798), (0.1075, -1.068, -4.72), (0.1201, -1.076, -4.663), (0.1372, -1.087, -4.642), (0.1544, -1.097, -4.663), (0.167, -1.105, -4.72), (0.1873, -1.089, -4.798), (0.1822, -1.087, -4.876), (0.1685, -1.08, -4.933), (0.1498, -1.072, -4.954), (0.1311, -1.063, -4.933), (0.1174, -1.057, -4.876), (0.1124, -1.054, -4.798), (0.1174, -1.057, -4.72), (0.1311, -1.063, -4.663), (0.1498, -1.072, -4.642), (0.1685, -1.08, -4.663), (0.1822, -1.087, -4.72), (0.1998, -1.069, -4.798), (0.1944, -1.067, -4.876), (0.1798, -1.062, -4.933), (0.1598, -1.055, -4.954), (0.1398, -1.049, -4.933), (0.1252, -1.044, -4.876), (0.1199, -1.042, -4.798), (0.1252, -1.044, -4.72), (0.1398, -1.049, -4.663), (0.1598, -1.055, -4.642), (0.1798, -1.062, -4.663), (0.1944, -1.067, -4.72), (0.2089, -1.047, -4.798), (0.2033, -1.046, -4.876), (0.188, -1.043, -4.933), (0.1671, -1.038, -4.954), (0.1462, -1.034, -4.933), (0.1309, -1.03, -4.876), (0.1253, -1.029, -4.798), (0.1309, -1.03, -4.72), (0.1462, -1.034, -4.663), (0.1671, -1.038, -4.642), (0.188, -1.043, -4.663), (0.2033, -1.046, -4.72), (0.2144, -1.025, -4.798), (0.2086, -1.024, -4.876), (0.1929, -1.023, -4.933), (0.1715, -1.02, -4.954), (0.1501, -1.018, -4.933), (0.1344, -1.016, -4.876), (0.1286, -1.016, -4.798), (0.1344, -1.016, -4.72), (0.1501, -1.018, -4.663), (0.1715, -1.02, -4.642), (0.1929, -1.023, -4.663), (0.2086, -1.024, -4.72), (0.2162, -1.002, -4.798), (0.2104, -1.002, -4.876), (0.1946, -1.002, -4.933), (0.173, -1.002, -4.954), (0.1514, -1.002, -4.933), (0.1355, -1.002, -4.876), (0.1297, -1.002, -4.798), (0.1355, -1.002, -4.72), (0.1514, -1.002, -4.663), (0.173, -1.002, -4.642), (0.1946, -1.002, -4.663), (0.2104, -1.002, -4.72), (-1.0, -1.0, -1.0), (-1.0, -1.0, 1.0), (-1.0, 1.0, -1.0), (-1.0, 1.0, 1.0), (1.0, -1.0, -1.0), (1.0, -1.0, 1.0), (1.0, 1.0, -1.0), (1.0, 1.0, 1.0), (-0.1512, -1.0, 0.1141), (-0.1728, -1.0, 0.135), (-0.1944, -1.0, 0.1141), (-0.1354, -1.0, 0.05716), (-0.2103, -1.0, 0.05716), (-0.1296, -1.0, -0.02066), (-0.2161, -1.0, -0.02066), (-0.2103, -1.0, -0.09848), (-0.1354, -1.0, -0.09848), (-0.1944, -1.0, -0.1554), (-0.1512, -1.0, -0.1554), (-0.1728, -1.0, -0.1763), (0.1296, -1.0, -0.02066), (0.1354, -1.0, 0.05716), (0.1354, -1.0, -0.09848), (0.1512, -1.0, 0.1141), (0.1512, -1.0, -0.1554), (0.1728, -1.0, 0.135), (0.1728, -1.0, -0.1763), (0.1944, -1.0, 0.1141), (0.2103, -1.0, 0.05716), (0.2161, -1.0, -0.02066), (0.2103, -1.0, -0.09848), (0.1944, -1.0, -0.1554), (-0.1512, -1.0, -2.293), (-0.1944, -1.0, -2.293), (-0.1728, -1.0, -2.272), (-0.1354, -1.0, -2.35), (-0.1296, -1.0, -2.428), (-0.1354, -1.0, -2.506), (-0.2161, -1.0, -2.428), (-0.2103, -1.0, -2.506), (-0.2103, -1.0, -2.35), (-0.1944, -1.0, -2.563), (0.1944, -1.0, -2.293), (0.1728, -1.0, -2.272), (0.1512, -1.0, -2.293), (0.2103, -1.0, -2.35), (0.2161, -1.0, -2.428), (0.2103, -1.0, -2.506), (0.1354, -1.0, -2.35), (0.1296, -1.0, -2.428), (0.1354, -1.0, -2.506), (0.1944, -1.0, -2.563), (0.1512, -1.0, -2.563), (-0.1512, -1.0, -2.563), (-0.1728, -1.0, -2.583), (0.1728, -1.0, -2.583), (-0.1728, -1.0, -4.642), (-0.1512, -1.0, -4.663), (-0.1354, -1.0, -4.72), (-0.1296, -1.0, -4.798), (-0.1354, -1.0, -4.876), (-0.2103, -1.0, -4.876), (-0.2161, -1.0, -4.798), (-0.1944, -1.0, -4.663), (-0.2103, -1.0, -4.72), (-0.1944, -1.0, -4.933), (0.1728, -1.0, -4.642), (0.1944, -1.0, -4.663), (0.1512, -1.0, -4.663), (0.1354, -1.0, -4.72), (0.2103, -1.0, -4.72), (0.2161, -1.0, -4.798), (0.1296, -1.0, -4.798), (0.2103, -1.0, -4.876), (0.1944, -1.0, -4.933), (0.1512, -1.0, -4.933), (0.1728, -1.0, -4.954), (0.1354, -1.0, -4.876), (-0.1512, -1.0, -4.933), (-0.1728, -1.0, -4.954)], [], [(0, 1, 3, 2), (2, 3, 7, 6), (6, 7, 5, 4), (4, 987, 989, 990, 992, 991, 993, 988, 975, 976, 994, 995, 981, 977, 978, 0), (2, 6, 4, 0), (7, 3, 1, 5), (8, 9, 11, 10), (10, 11, 15, 14), (14, 15, 13, 12), (12, 962, 963, 967, 971, 968, 966, 965, 952, 953, 969, 970, 957, 955, 954, 8), (10, 14, 12, 8), (15, 11, 9, 13), (16, 17, 29, 28), (17, 18, 30, 29), (18, 19, 31, 30), (19, 20, 32, 31), (20, 21, 33, 32), (21, 22, 34, 33), (22, 23, 35, 34), (23, 24, 36, 35), (24, 25, 37, 36), (25, 26, 38, 37), (26, 27, 39, 38), (27, 16, 28, 39), (28, 29, 41, 40), (29, 30, 42, 41), (30, 31, 43, 42), (31, 32, 44, 43), (32, 33, 45, 44), (33, 34, 46, 45), (34, 35, 47, 46), (35, 36, 48, 47), (36, 37, 49, 48), (37, 38, 50, 49), (38, 39, 51, 50), (39, 28, 40, 51), (40, 41, 53, 52), (41, 42, 54, 53), (42, 43, 55, 54), (43, 44, 56, 55), (44, 45, 57, 56), (45, 46, 58, 57), (46, 47, 59, 58), (47, 48, 60, 59), (48, 49, 61, 60), (49, 50, 62, 61), (50, 51, 63, 62), (51, 40, 52, 63), (52, 53, 65, 64), (53, 54, 66, 65), (54, 55, 67, 66), (55, 56, 68, 67), (56, 57, 69, 68), (57, 58, 70, 69), (58, 59, 71, 70), (59, 60, 72, 71), (60, 61, 73, 72), (61, 62, 74, 73), (62, 63, 75, 74), (63, 52, 64, 75), (64, 65, 77, 76), (65, 66, 78, 77), (66, 67, 79, 78), (67, 68, 80, 79), (68, 69, 81, 80), (69, 70, 82, 81), (70, 71, 83, 82), (71, 72, 84, 83), (72, 73, 85, 84), (73, 74, 86, 85), (74, 75, 87, 86), (75, 64, 76, 87), (76, 77, 89, 88), (77, 78, 90, 89), (78, 79, 91, 90), (79, 80, 92, 91), (80, 81, 93, 92), (81, 82, 94, 93), (82, 83, 95, 94), (83, 84, 96, 95), (84, 85, 97, 96), (85, 86, 98, 97), (86, 87, 99, 98), (87, 76, 88, 99), (88, 89, 101, 100), (89, 90, 102, 101), (90, 91, 103, 102), (91, 92, 104, 103), (92, 93, 105, 104), (93, 94, 106, 105), (94, 95, 107, 106), (95, 96, 108, 107), (96, 97, 109, 108), (97, 98, 110, 109), (98, 99, 111, 110), (99, 88, 100, 111), (100, 101, 113, 112), (101, 102, 114, 113), (102, 103, 115, 114), (103, 104, 116, 115), (104, 105, 117, 116), (105, 106, 118, 117), (106, 107, 119, 118), (107, 108, 120, 119), (108, 109, 121, 120), (109, 110, 122, 121), (110, 111, 123, 122), (111, 100, 112, 123), (112, 113, 125, 124), (113, 114, 126, 125), (114, 115, 127, 126), (115, 116, 128, 127), (116, 117, 129, 128), (117, 118, 130, 129), (118, 119, 131, 130), (119, 120, 132, 131), (120, 121, 133, 132), (121, 122, 134, 133), (122, 123, 135, 134), (123, 112, 124, 135), (124, 125, 137, 136), (125, 126, 138, 137), (126, 127, 139, 138), (127, 128, 140, 139), (128, 129, 141, 140), (129, 130, 142, 141), (130, 131, 143, 142), (131, 132, 144, 143), (132, 133, 145, 144), (133, 134, 146, 145), (134, 135, 147, 146), (135, 124, 136, 147), (136, 137, 149, 148), (137, 138, 150, 149), (138, 139, 151, 150), (139, 140, 152, 151), (140, 141, 153, 152), (141, 142, 154, 153), (142, 143, 155, 154), (143, 144, 156, 155), (144, 145, 157, 156), (145, 146, 158, 157), (146, 147, 159, 158), (147, 136, 148, 159), (148, 149, 161, 160), (149, 150, 162, 161), (150, 151, 163, 162), (151, 152, 164, 163), (152, 153, 165, 164), (153, 154, 166, 165), (154, 155, 167, 166), (155, 156, 168, 167), (156, 157, 169, 168), (157, 158, 170, 169), (158, 159, 171, 170), (159, 148, 160, 171), (160, 161, 173, 172), (161, 162, 174, 173), (162, 163, 175, 174), (163, 164, 176, 175), (164, 165, 177, 176), (165, 166, 178, 177), (166, 167, 179, 178), (167, 168, 180, 179), (168, 169, 181, 180), (169, 170, 182, 181), (170, 171, 183, 182), (171, 160, 172, 183), (172, 173, 185, 184), (173, 174, 186, 185), (174, 175, 187, 186), (175, 176, 188, 187), (176, 177, 189, 188), (177, 178, 190, 189), (178, 179, 191, 190), (179, 180, 192, 191), (180, 181, 193, 192), (181, 182, 194, 193), (182, 183, 195, 194), (183, 172, 184, 195), (184, 185, 197, 196), (185, 186, 198, 197), (186, 187, 199, 198), (187, 188, 200, 199), (188, 189, 201, 200), (189, 190, 202, 201), (190, 191, 203, 202), (191, 192, 204, 203), (192, 193, 205, 204), (193, 194, 206, 205), (194, 195, 207, 206), (195, 184, 196, 207), (196, 197, 209, 208), (197, 198, 210, 209), (198, 199, 211, 210), (199, 200, 212, 211), (200, 201, 213, 212), (201, 202, 214, 213), (202, 203, 215, 214), (203, 204, 216, 215), (204, 205, 217, 216), (205, 206, 218, 217), (206, 207, 219, 218), (207, 196, 208, 219), (208, 209, 221, 220), (209, 210, 222, 221), (210, 211, 223, 222), (211, 212, 224, 223), (212, 213, 225, 224), (213, 214, 226, 225), (214, 215, 227, 226), (215, 216, 228, 227), (216, 217, 229, 228), (217, 218, 230, 229), (218, 219, 231, 230), (219, 208, 220, 231), (220, 221, 233, 232), (221, 222, 234, 233), (222, 223, 235, 234), (223, 224, 236, 235), (224, 225, 237, 236), (225, 226, 238, 237), (226, 227, 239, 238), (227, 228, 240, 239), (228, 229, 241, 240), (229, 230, 242, 241), (230, 231, 243, 242), (231, 220, 232, 243), (232, 233, 245, 244), (233, 234, 246, 245), (234, 235, 247, 246), (235, 236, 248, 247), (236, 237, 249, 248), (237, 238, 250, 249), (238, 239, 251, 250), (239, 240, 252, 251), (240, 241, 253, 252), (241, 242, 254, 253), (242, 243, 255, 254), (243, 232, 244, 255), (244, 245, 257, 256), (245, 246, 258, 257), (246, 247, 259, 258), (247, 248, 260, 259), (248, 249, 261, 260), (249, 250, 262, 261), (250, 251, 263, 262), (251, 252, 264, 263), (252, 253, 265, 264), (253, 254, 266, 265), (254, 255, 267, 266), (255, 244, 256, 267), (256, 257, 269, 268), (257, 258, 270, 269), (258, 259, 271, 270), (259, 260, 272, 271), (260, 261, 273, 272), (261, 262, 274, 273), (262, 263, 275, 274), (263, 264, 276, 275), (264, 265, 277, 276), (265, 266, 278, 277), (266, 267, 279, 278), (267, 256, 268, 279), (268, 269, 281, 280), (269, 270, 282, 281), (270, 271, 283, 282), (271, 272, 284, 283), (272, 273, 285, 284), (273, 274, 286, 285), (274, 275, 287, 286), (275, 276, 288, 287), (276, 277, 289, 288), (277, 278, 290, 289), (278, 279, 291, 290), (279, 268, 280, 291), (280, 281, 293, 292), (281, 282, 294, 293), (282, 283, 295, 294), (283, 284, 296, 295), (284, 285, 297, 296), (285, 286, 298, 297), (286, 287, 299, 298), (287, 288, 300, 299), (288, 289, 301, 300), (289, 290, 302, 301), (290, 291, 303, 302), (291, 280, 292, 303), (292, 293, 305, 304), (293, 294, 306, 305), (294, 295, 307, 306), (295, 296, 308, 307), (296, 297, 309, 308), (297, 298, 310, 309), (298, 299, 311, 310), (299, 300, 312, 311), (300, 301, 313, 312), (301, 302, 314, 313), (302, 303, 315, 314), (303, 292, 304, 315), (304, 305, 946, 945), (305, 306, 947, 946), (306, 307, 942, 947), (307, 308, 940, 942), (308, 309, 938, 940), (309, 310, 936, 938), (310, 311, 937, 936), (311, 312, 939, 937), (312, 313, 941, 939), (313, 314, 943, 941), (314, 315, 944, 943), (315, 304, 945, 944), (316, 317, 329, 328), (317, 318, 330, 329), (318, 319, 331, 330), (319, 320, 332, 331), (320, 321, 333, 332), (321, 322, 334, 333), (322, 323, 335, 334), (323, 324, 336, 335), (324, 325, 337, 336), (325, 326, 338, 337), (326, 327, 339, 338), (327, 316, 328, 339), (328, 329, 341, 340), (329, 330, 342, 341), (330, 331, 343, 342), (331, 332, 344, 343), (332, 333, 345, 344), (333, 334, 346, 345), (334, 335, 347, 346), (335, 336, 348, 347), (336, 337, 349, 348), (337, 338, 350, 349), (338, 339, 351, 350), (339, 328, 340, 351), (340, 341, 353, 352), (341, 342, 354, 353), (342, 343, 355, 354), (343, 344, 356, 355), (344, 345, 357, 356), (345, 346, 358, 357), (346, 347, 359, 358), (347, 348, 360, 359), (348, 349, 361, 360), (349, 350, 362, 361), (350, 351, 363, 362), (351, 340, 352, 363), (352, 353, 365, 364), (353, 354, 366, 365), (354, 355, 367, 366), (355, 356, 368, 367), (356, 357, 369, 368), (357, 358, 370, 369), (358, 359, 371, 370), (359, 360, 372, 371), (360, 361, 373, 372), (361, 362, 374, 373), (362, 363, 375, 374), (363, 352, 364, 375), (364, 365, 377, 376), (365, 366, 378, 377), (366, 367, 379, 378), (367, 368, 380, 379), (368, 369, 381, 380), (369, 370, 382, 381), (370, 371, 383, 382), (371, 372, 384, 383), (372, 373, 385, 384), (373, 374, 386, 385), (374, 375, 387, 386), (375, 364, 376, 387), (376, 377, 389, 388), (377, 378, 390, 389), (378, 379, 391, 390), (379, 380, 392, 391), (380, 381, 393, 392), (381, 382, 394, 393), (382, 383, 395, 394), (383, 384, 396, 395), (384, 385, 397, 396), (385, 386, 398, 397), (386, 387, 399, 398), (387, 376, 388, 399), (388, 389, 401, 400), (389, 390, 402, 401), (390, 391, 403, 402), (391, 392, 404, 403), (392, 393, 405, 404), (393, 394, 406, 405), (394, 395, 407, 406), (395, 396, 408, 407), (396, 397, 409, 408), (397, 398, 410, 409), (398, 399, 411, 410), (399, 388, 400, 411), (400, 401, 413, 412), (401, 402, 414, 413), (402, 403, 415, 414), (403, 404, 416, 415), (404, 405, 417, 416), (405, 406, 418, 417), (406, 407, 419, 418), (407, 408, 420, 419), (408, 409, 421, 420), (409, 410, 422, 421), (410, 411, 423, 422), (411, 400, 412, 423), (412, 413, 425, 424), (413, 414, 426, 425), (414, 415, 427, 426), (415, 416, 428, 427), (416, 417, 429, 428), (417, 418, 430, 429), (418, 419, 431, 430), (419, 420, 432, 431), (420, 421, 433, 432), (421, 422, 434, 433), (422, 423, 435, 434), (423, 412, 424, 435), (424, 425, 437, 436), (425, 426, 438, 437), (426, 427, 439, 438), (427, 428, 440, 439), (428, 429, 441, 440), (429, 430, 442, 441), (430, 431, 443, 442), (431, 432, 444, 443), (432, 433, 445, 444), (433, 434, 446, 445), (434, 435, 447, 446), (435, 424, 436, 447), (436, 437, 449, 448), (437, 438, 450, 449), (438, 439, 451, 450), (439, 440, 452, 451), (440, 441, 453, 452), (441, 442, 454, 453), (442, 443, 455, 454), (443, 444, 456, 455), (444, 445, 457, 456), (445, 446, 458, 457), (446, 447, 459, 458), (447, 436, 448, 459), (448, 449, 461, 460), (449, 450, 462, 461), (450, 451, 463, 462), (451, 452, 464, 463), (452, 453, 465, 464), (453, 454, 466, 465), (454, 455, 467, 466), (455, 456, 468, 467), (456, 457, 469, 468), (457, 458, 470, 469), (458, 459, 471, 470), (459, 448, 460, 471), (460, 461, 473, 472), (461, 462, 474, 473), (462, 463, 475, 474), (463, 464, 476, 475), (464, 465, 477, 476), (465, 466, 478, 477), (466, 467, 479, 478), (467, 468, 480, 479), (468, 469, 481, 480), (469, 470, 482, 481), (470, 471, 483, 482), (471, 460, 472, 483), (472, 473, 485, 484), (473, 474, 486, 485), (474, 475, 487, 486), (475, 476, 488, 487), (476, 477, 489, 488), (477, 478, 490, 489), (478, 479, 491, 490), (479, 480, 492, 491), (480, 481, 493, 492), (481, 482, 494, 493), (482, 483, 495, 494), (483, 472, 484, 495), (484, 485, 497, 496), (485, 486, 498, 497), (486, 487, 499, 498), (487, 488, 500, 499), (488, 489, 501, 500), (489, 490, 502, 501), (490, 491, 503, 502), (491, 492, 504, 503), (492, 493, 505, 504), (493, 494, 506, 505), (494, 495, 507, 506), (495, 484, 496, 507), (496, 497, 509, 508), (497, 498, 510, 509), (498, 499, 511, 510), (499, 500, 512, 511), (500, 501, 513, 512), (501, 502, 514, 513), (502, 503, 515, 514), (503, 504, 516, 515), (504, 505, 517, 516), (505, 506, 518, 517), (506, 507, 519, 518), (507, 496, 508, 519), (508, 509, 521, 520), (509, 510, 522, 521), (510, 511, 523, 522), (511, 512, 524, 523), (512, 513, 525, 524), (513, 514, 526, 525), (514, 515, 527, 526), (515, 516, 528, 527), (516, 517, 529, 528), (517, 518, 530, 529), (518, 519, 531, 530), (519, 508, 520, 531), (520, 521, 533, 532), (521, 522, 534, 533), (522, 523, 535, 534), (523, 524, 536, 535), (524, 525, 537, 536), (525, 526, 538, 537), (526, 527, 539, 538), (527, 528, 540, 539), (528, 529, 541, 540), (529, 530, 542, 541), (530, 531, 543, 542), (531, 520, 532, 543), (532, 533, 545, 544), (533, 534, 546, 545), (534, 535, 547, 546), (535, 536, 548, 547), (536, 537, 549, 548), (537, 538, 550, 549), (538, 539, 551, 550), (539, 540, 552, 551), (540, 541, 553, 552), (541, 542, 554, 553), (542, 543, 555, 554), (543, 532, 544, 555), (544, 545, 557, 556), (545, 546, 558, 557), (546, 547, 559, 558), (547, 548, 560, 559), (548, 549, 561, 560), (549, 550, 562, 561), (550, 551, 563, 562), (551, 552, 564, 563), (552, 553, 565, 564), (553, 554, 566, 565), (554, 555, 567, 566), (555, 544, 556, 567), (556, 557, 569, 568), (557, 558, 570, 569), (558, 559, 571, 570), (559, 560, 572, 571), (560, 561, 573, 572), (561, 562, 574, 573), (562, 563, 575, 574), (563, 564, 576, 575), (564, 565, 577, 576), (565, 566, 578, 577), (566, 567, 579, 578), (567, 556, 568, 579), (568, 569, 581, 580), (569, 570, 582, 581), (570, 571, 583, 582), (571, 572, 584, 583), (572, 573, 585, 584), (573, 574, 586, 585), (574, 575, 587, 586), (575, 576, 588, 587), (576, 577, 589, 588), (577, 578, 590, 589), (578, 579, 591, 590), (579, 568, 580, 591), (580, 581, 593, 592), (581, 582, 594, 593), (582, 583, 595, 594), (583, 584, 596, 595), (584, 585, 597, 596), (585, 586, 598, 597), (586, 587, 599, 598), (587, 588, 600, 599), (588, 589, 601, 600), (589, 590, 602, 601), (590, 591, 603, 602), (591, 580, 592, 603), (592, 593, 605, 604), (593, 594, 606, 605), (594, 595, 607, 606), (595, 596, 608, 607), (596, 597, 609, 608), (597, 598, 610, 609), (598, 599, 611, 610), (599, 600, 612, 611), (600, 601, 613, 612), (601, 602, 614, 613), (602, 603, 615, 614), (603, 592, 604, 615), (604, 605, 963, 962), (605, 606, 967, 963), (606, 607, 971, 967), (607, 608, 968, 971), (608, 609, 966, 968), (609, 610, 965, 966), (610, 611, 964, 965), (611, 612, 960, 964), (612, 613, 959, 960), (613, 614, 958, 959), (614, 615, 961, 958), (615, 604, 962, 961), (616, 617, 629, 628), (617, 618, 630, 629), (618, 619, 631, 630), (619, 620, 632, 631), (620, 621, 633, 632), (621, 622, 634, 633), (622, 623, 635, 634), (623, 624, 636, 635), (624, 625, 637, 636), (625, 626, 638, 637), (626, 627, 639, 638), (627, 616, 628, 639), (628, 629, 641, 640), (629, 630, 642, 641), (630, 631, 643, 642), (631, 632, 644, 643), (632, 633, 645, 644), (633, 634, 646, 645), (634, 635, 647, 646), (635, 636, 648, 647), (636, 637, 649, 648), (637, 638, 650, 649), (638, 639, 651, 650), (639, 628, 640, 651), (640, 641, 653, 652), (641, 642, 654, 653), (642, 643, 655, 654), (643, 644, 656, 655), (644, 645, 657, 656), (645, 646, 658, 657), (646, 647, 659, 658), (647, 648, 660, 659), (648, 649, 661, 660), (649, 650, 662, 661), (650, 651, 663, 662), (651, 640, 652, 663), (652, 653, 665, 664), (653, 654, 666, 665), (654, 655, 667, 666), (655, 656, 668, 667), (656, 657, 669, 668), (657, 658, 670, 669), (658, 659, 671, 670), (659, 660, 672, 671), (660, 661, 673, 672), (661, 662, 674, 673), (662, 663, 675, 674), (663, 652, 664, 675), (664, 665, 677, 676), (665, 666, 678, 677), (666, 667, 679, 678), (667, 668, 680, 679), (668, 669, 681, 680), (669, 670, 682, 681), (670, 671, 683, 682), (671, 672, 684, 683), (672, 673, 685, 684), (673, 674, 686, 685), (674, 675, 687, 686), (675, 664, 676, 687), (676, 677, 689, 688), (677, 678, 690, 689), (678, 679, 691, 690), (679, 680, 692, 691), (680, 681, 693, 692), (681, 682, 694, 693), (682, 683, 695, 694), (683, 684, 696, 695), (684, 685, 697, 696), (685, 686, 698, 697), (686, 687, 699, 698), (687, 676, 688, 699), (688, 689, 701, 700), (689, 690, 702, 701), (690, 691, 703, 702), (691, 692, 704, 703), (692, 693, 705, 704), (693, 694, 706, 705), (694, 695, 707, 706), (695, 696, 708, 707), (696, 697, 709, 708), (697, 698, 710, 709), (698, 699, 711, 710), (699, 688, 700, 711), (700, 701, 713, 712), (701, 702, 714, 713), (702, 703, 715, 714), (703, 704, 716, 715), (704, 705, 717, 716), (705, 706, 718, 717), (706, 707, 719, 718), (707, 708, 720, 719), (708, 709, 721, 720), (709, 710, 722, 721), (710, 711, 723, 722), (711, 700, 712, 723), (712, 713, 725, 724), (713, 714, 726, 725), (714, 715, 727, 726), (715, 716, 728, 727), (716, 717, 729, 728), (717, 718, 730, 729), (718, 719, 731, 730), (719, 720, 732, 731), (720, 721, 733, 732), (721, 722, 734, 733), (722, 723, 735, 734), (723, 712, 724, 735), (724, 725, 737, 736), (725, 726, 738, 737), (726, 727, 739, 738), (727, 728, 740, 739), (728, 729, 741, 740), (729, 730, 742, 741), (730, 731, 743, 742), (731, 732, 744, 743), (732, 733, 745, 744), (733, 734, 746, 745), (734, 735, 747, 746), (735, 724, 736, 747), (736, 737, 749, 748), (737, 738, 750, 749), (738, 739, 751, 750), (739, 740, 752, 751), (740, 741, 753, 752), (741, 742, 754, 753), (742, 743, 755, 754), (743, 744, 756, 755), (744, 745, 757, 756), (745, 746, 758, 757), (746, 747, 759, 758), (747, 736, 748, 759), (748, 749, 761, 760), (749, 750, 762, 761), (750, 751, 763, 762), (751, 752, 764, 763), (752, 753, 765, 764), (753, 754, 766, 765), (754, 755, 767, 766), (755, 756, 768, 767), (756, 757, 769, 768), (757, 758, 770, 769), (758, 759, 771, 770), (759, 748, 760, 771), (760, 761, 773, 772), (761, 762, 774, 773), (762, 763, 775, 774), (763, 764, 776, 775), (764, 765, 777, 776), (765, 766, 778, 777), (766, 767, 779, 778), (767, 768, 780, 779), (768, 769, 781, 780), (769, 770, 782, 781), (770, 771, 783, 782), (771, 760, 772, 783), (772, 773, 785, 784), (773, 774, 786, 785), (774, 775, 787, 786), (775, 776, 788, 787), (776, 777, 789, 788), (777, 778, 790, 789), (778, 779, 791, 790), (779, 780, 792, 791), (780, 781, 793, 792), (781, 782, 794, 793), (782, 783, 795, 794), (783, 772, 784, 795), (784, 785, 797, 796), (785, 786, 798, 797), (786, 787, 799, 798), (787, 788, 800, 799), (788, 789, 801, 800), (789, 790, 802, 801), (790, 791, 803, 802), (791, 792, 804, 803), (792, 793, 805, 804), (793, 794, 806, 805), (794, 795, 807, 806), (795, 784, 796, 807), (796, 797, 809, 808), (797, 798, 810, 809), (798, 799, 811, 810), (799, 800, 812, 811), (800, 801, 813, 812), (801, 802, 814, 813), (802, 803, 815, 814), (803, 804, 816, 815), (804, 805, 817, 816), (805, 806, 818, 817), (806, 807, 819, 818), (807, 796, 808, 819), (808, 809, 821, 820), (809, 810, 822, 821), (810, 811, 823, 822), (811, 812, 824, 823), (812, 813, 825, 824), (813, 814, 826, 825), (814, 815, 827, 826), (815, 816, 828, 827), (816, 817, 829, 828), (817, 818, 830, 829), (818, 819, 831, 830), (819, 808, 820, 831), (820, 821, 833, 832), (821, 822, 834, 833), (822, 823, 835, 834), (823, 824, 836, 835), (824, 825, 837, 836), (825, 826, 838, 837), (826, 827, 839, 838), (827, 828, 840, 839), (828, 829, 841, 840), (829, 830, 842, 841), (830, 831, 843, 842), (831, 820, 832, 843), (832, 833, 845, 844), (833, 834, 846, 845), (834, 835, 847, 846), (835, 836, 848, 847), (836, 837, 849, 848), (837, 838, 850, 849), (838, 839, 851, 850), (839, 840, 852, 851), (840, 841, 853, 852), (841, 842, 854, 853), (842, 843, 855, 854), (843, 832, 844, 855), (844, 845, 857, 856), (845, 846, 858, 857), (846, 847, 859, 858), (847, 848, 860, 859), (848, 849, 861, 860), (849, 850, 862, 861), (850, 851, 863, 862), (851, 852, 864, 863), (852, 853, 865, 864), (853, 854, 866, 865), (854, 855, 867, 866), (855, 844, 856, 867), (856, 857, 869, 868), (857, 858, 870, 869), (858, 859, 871, 870), (859, 860, 872, 871), (860, 861, 873, 872), (861, 862, 874, 873), (862, 863, 875, 874), (863, 864, 876, 875), (864, 865, 877, 876), (865, 866, 878, 877), (866, 867, 879, 878), (867, 856, 868, 879), (868, 869, 881, 880), (869, 870, 882, 881), (870, 871, 883, 882), (871, 872, 884, 883), (872, 873, 885, 884), (873, 874, 886, 885), (874, 875, 887, 886), (875, 876, 888, 887), (876, 877, 889, 888), (877, 878, 890, 889), (878, 879, 891, 890), (879, 868, 880, 891), (880, 881, 893, 892), (881, 882, 894, 893), (882, 883, 895, 894), (883, 884, 896, 895), (884, 885, 897, 896), (885, 886, 898, 897), (886, 887, 899, 898), (887, 888, 900, 899), (888, 889, 901, 900), (889, 890, 902, 901), (890, 891, 903, 902), (891, 880, 892, 903), (892, 893, 905, 904), (893, 894, 906, 905), (894, 895, 907, 906), (895, 896, 908, 907), (896, 897, 909, 908), (897, 898, 910, 909), (898, 899, 911, 910), (899, 900, 912, 911), (900, 901, 913, 912), (901, 902, 914, 913), (902, 903, 915, 914), (903, 892, 904, 915), (904, 905, 989, 987), (905, 906, 990, 989), (906, 907, 992, 990), (907, 908, 991, 992), (908, 909, 993, 991), (909, 910, 988, 993), (910, 911, 985, 988), (911, 912, 984, 985), (912, 913, 982, 984), (913, 914, 983, 982), (914, 915, 986, 983), (915, 904, 987, 986), (916, 917, 919, 918), (918, 919, 923, 922), (922, 923, 921, 920), (920, 945, 946, 947, 942, 940, 938, 936, 929, 932, 934, 935, 933, 931, 930, 916), (918, 922, 920, 916), (923, 919, 917, 921), (934, 932, 21, 20), (925, 926, 26, 25), (933, 935, 19, 18), (927, 924, 24, 23), (932, 929, 22, 21), (924, 925, 25, 24), (928, 930, 16, 27), (931, 933, 18, 17), (930, 931, 17, 16), (926, 928, 27, 26), (916, 930, 928, 926, 925, 924, 927, 929, 936, 937, 939, 941, 943, 944, 945, 920, 921, 917), (935, 934, 20, 19), (929, 927, 23, 22), (8, 954, 956, 949, 950, 948, 951, 952, 965, 964, 960, 959, 958, 961, 962, 12, 13, 9), (952, 951, 323, 322), (969, 953, 321, 320), (955, 957, 318, 317), (948, 950, 325, 324), (949, 956, 327, 326), (956, 954, 316, 327), (957, 970, 319, 318), (954, 955, 317, 316), (950, 949, 326, 325), (953, 952, 322, 321), (951, 948, 324, 323), (970, 969, 320, 319), (975, 974, 623, 622), (0, 978, 980, 979, 972, 973, 974, 975, 988, 985, 984, 982, 983, 986, 987, 4, 5, 1), (974, 973, 624, 623), (977, 981, 618, 617), (978, 977, 617, 616), (980, 978, 616, 627), (972, 979, 626, 625), (976, 975, 622, 621), (973, 972, 625, 624), (979, 980, 627, 626), (981, 995, 619, 618), (994, 976, 621, 620), (995, 994, 620, 619)])
me_cube_006.use_remesh_preserve_volume = False
me_cube_006.use_remesh_preserve_attributes = False
me_cube_006.use_mirror_vertex_groups = False
me_cube_006.update()
me_cube_001 = bpy.data.meshes.new('Cube.001')
me_cube_001.from_pydata([(-4.122, -1.004, -1.01), (-4.223, -1.004, -1.01), (-4.122, 1.002, -1.01), (-4.223, 1.002, -1.01), (-4.3, -1.141, 1.1), (-4.3, -1.141, 1.002), (-4.356, 1.112, 1.1), (-4.356, 1.112, 1.002), (1.113, -1.053, 1.1), (1.113, -1.053, 1.002), (1.057, 1.199, 1.1), (1.057, 1.199, 1.002), (-1.0, -1.0, -1.0), (-1.0, -1.0, 1.0), (-1.0, 1.0, -1.0), (-1.0, 1.0, 1.0), (1.0, -1.0, -1.0), (1.0, -1.0, 1.0), (1.0, 1.0, -1.0), (1.0, 1.0, 1.0), (-1.0, 0.824, 0.5939), (-1.0, -0.8264, 0.5939), (-1.0, -0.8264, 0.4954), (-1.0, 0.824, 0.4954), (-4.223, 1.002, 1.002), (-4.223, -1.004, 1.002), (-4.122, -1.004, 1.002), (-4.122, -0.8264, 0.4954), (-4.122, -0.8264, 0.5939), (-4.122, 1.002, 1.002), (-4.122, 0.824, 0.5939), (-4.122, 0.824, 0.4954)], [], [(2, 0, 1, 3), (0, 26, 25, 1), (3, 1, 25, 24), (4, 6, 7, 5), (6, 10, 11, 7), (10, 8, 9, 11), (8, 4, 5, 9), (6, 4, 8, 10), (11, 9, 26, 29, 24, 7), (12, 13, 21, 22, 23, 15, 14), (14, 15, 19, 18), (18, 19, 17, 16), (16, 17, 13, 12), (14, 18, 16, 12), (19, 15, 13, 17), (20, 23, 31, 30), (15, 23, 20, 21, 13), (23, 22, 27, 31), (24, 29, 2, 3), (7, 24, 25, 26, 9, 5), (30, 28, 21, 20), (28, 27, 22, 21), (29, 26, 27, 28, 30), (30, 31, 27, 26, 0, 2, 29)])
me_cube_001.use_remesh_preserve_volume = False
me_cube_001.use_remesh_preserve_attributes = False
me_cube_001.use_mirror_vertex_groups = False
me_cube_001.update()
me_cube_007 = bpy.data.meshes.new('Cube.007')
me_cube_007.from_pydata([(0.4594, -1.174, -1.014), (0.4594, -1.25, -1.014), (0.2261, -1.174, -1.014), (0.2261, -1.25, -1.014), (-0.2868, -1.174, -1.014), (-0.2868, -1.25, -1.014), (-0.52, -1.174, -1.014), (-0.52, -1.25, -1.014), (0.9188, -1.45, -0.8457), (0.9188, -1.45, -1.671), (-0.7931, -1.45, -0.8457), (-0.7931, -1.45, -1.671), (-0.6106, -1.45, -1.154), (0.7363, -1.45, -1.154), (0.7363, -1.45, -1.528), (-0.6106, -1.45, -1.528), (-0.2868, -1.174, -0.8457), (-0.52, -1.174, -0.8457), (-0.2868, -1.25, -0.8457), (-0.52, -1.25, -0.8457), (0.4594, -1.174, -0.8457), (0.2261, -1.174, -0.8457), (0.4594, -1.218, -0.8457), (0.4594, -1.25, -0.8457), (0.2261, -1.25, -0.8457), (0.4594, -1.174, -1.671), (0.4594, -1.174, -1.528), (0.2261, -1.174, -1.671), (0.2261, -1.174, -1.528), (0.4594, -1.25, -1.671), (0.4594, -1.25, -1.528), (0.2261, -1.25, -1.671), (0.2261, -1.25, -1.528), (-0.2868, -1.174, -1.671), (-0.2868, -1.174, -1.528), (-0.52, -1.174, -1.671), (-0.52, -1.174, -1.528), (-0.2868, -1.25, -1.671), (-0.2868, -1.25, -1.528), (-0.52, -1.25, -1.671), (-0.52, -1.25, -1.528), (-0.004783, 1.291, -0.8262), (-0.004783, 1.291, -1.151), (0.1791, 1.285, -0.8262), (0.1791, 1.285, -1.151), (0.3558, 1.268, -0.8262), (0.3558, 1.268, -1.151), (0.5188, 1.239, -0.8262), (0.5188, 1.239, -1.151), (0.6615, 1.201, -0.8262), (0.6615, 1.201, -1.151), (0.7787, 1.155, -0.8262), (0.7787, 1.155, -1.151), (0.8658, 1.101, -0.8262), (0.8658, 1.101, -1.151), (0.9194, 1.044, -0.8262), (0.9194, 1.044, -1.151), (-0.929, 1.044, -0.8262), (-0.929, 1.044, -1.151), (-0.8754, 1.101, -0.8262), (-0.8754, 1.101, -1.151), (-0.7883, 1.155, -0.8262), (-0.7883, 1.155, -1.151), (-0.6711, 1.201, -0.8262), (-0.6711, 1.201, -1.151), (-0.5283, 1.239, -0.8262), (-0.5283, 1.239, -1.151), (-0.3654, 1.268, -0.8262), (-0.3654, 1.268, -1.151), (-0.1886, 1.285, -0.8262), (-0.1886, 1.285, -1.151), (0.6153, 1.13, -1.151), (0.6153, 1.13, -0.8262), (0.5211, 1.168, -1.151), (0.5211, 1.168, -0.8262), (0.6854, 1.088, -1.151), (0.6854, 1.088, -0.8262), (0.4063, 1.198, -1.151), (0.4063, 1.198, -0.8262), (-0.01457, 1.24, -1.151), (-0.01457, 1.24, -0.8262), (-0.1624, 1.235, -1.151), (-0.1624, 1.235, -0.8262), (0.1332, 1.235, -1.151), (0.1332, 1.235, -0.8262), (-0.3045, 1.221, -1.151), (-0.3045, 1.221, -0.8262), (-0.7145, 1.088, -1.151), (-0.7145, 1.088, -0.8262), (-0.7576, 1.041, -1.151), (-0.7576, 1.041, -0.8262), (-0.6445, 1.13, -1.151), (-0.6445, 1.13, -0.8262), (0.7285, 1.041, -1.151), (0.7285, 1.041, -0.8262), (0.2753, 1.221, -1.151), (0.2753, 1.221, -0.8262), (-0.5503, 1.168, -1.151), (-0.5503, 1.168, -0.8262), (-0.4355, 1.198, -1.151), (-0.4355, 1.198, -0.8262), (-0.9985, -0.9969, -1.987), (-0.9985, -0.9969, 0.01282), (-0.9985, 1.003, -1.987), (-0.9985, 1.003, 0.01282), (1.002, -0.9969, -1.987), (1.002, -0.9969, 0.01282), (1.002, 1.003, -1.987), (1.002, 1.003, 0.01282), (-0.9413, 1.003, -0.8262), (-0.7691, 1.003, -0.8262), (-0.9413, 1.003, -1.151), (-0.7691, 1.003, -1.151), (0.74, 1.003, -1.151), (0.74, 1.003, -0.8262), (0.9317, 1.003, -1.151), (0.9317, 1.003, -0.8262), (0.7363, -0.9969, -1.154), (0.7363, -0.9969, -1.528), (-0.6106, -0.9969, -1.528), (-0.7931, -0.9969, -1.671), (-0.6106, -0.9969, -1.154), (-0.7931, -0.9969, -0.8457), (0.9188, -0.9969, -0.8457), (0.9188, -0.9969, -1.671)], [], [(0, 1, 23, 22, 20), (1, 3, 24, 23), (3, 2, 21, 24), (2, 0, 20, 21), (1, 0, 2, 3), (4, 5, 18, 16), (5, 7, 19, 18), (7, 6, 17, 19), (6, 4, 16, 17), (5, 4, 6, 7), (8, 9, 124, 123), (10, 11, 15, 12, 13, 8), (13, 117, 118, 14), (8, 13, 14, 15, 11, 9), (8, 16, 18, 19, 10), (8, 22, 23, 24, 16), (27, 28, 32, 31), (14, 26, 30, 32, 15), (31, 32, 30, 29), (29, 30, 26, 25), (11, 27, 31, 29, 9), (25, 26, 28, 27), (35, 36, 40, 39), (28, 34, 38, 40, 15, 32), (39, 40, 38, 37), (37, 38, 34, 33), (11, 35, 39, 37, 27), (33, 34, 36, 35), (41, 43, 44, 42), (43, 45, 46, 44), (45, 47, 48, 46), (47, 49, 50, 48), (49, 51, 52, 50), (51, 53, 54, 52), (53, 55, 56, 54), (55, 116, 115, 56), (57, 59, 60, 58), (59, 61, 62, 60), (61, 63, 64, 62), (63, 65, 66, 64), (65, 67, 68, 66), (44, 46, 48, 50, 52, 54, 56, 115, 113, 93, 75, 71, 73, 77, 95, 83, 79, 81, 85, 99, 97, 91, 87, 89, 112, 111, 58, 60, 62, 64, 66, 68, 70, 42), (67, 69, 70, 68), (69, 41, 42, 70), (41, 69, 67, 65, 63, 61, 59, 57, 109, 110, 90, 88, 92, 98, 100, 86, 82, 80, 84, 96, 78, 74, 72, 76, 94, 114, 116, 55, 53, 51, 49, 47, 45, 43), (91, 97, 98, 92), (87, 91, 92, 88), (79, 83, 84, 80), (81, 79, 80, 82), (95, 77, 78, 96), (97, 99, 100, 98), (99, 85, 86, 100), (77, 73, 74, 78), (71, 75, 76, 72), (93, 113, 114, 94), (89, 87, 88, 90), (83, 95, 96, 84), (85, 81, 82, 86), (75, 93, 94, 76), (73, 71, 72, 74), (101, 102, 104, 103), (103, 104, 109, 111, 112, 113, 115, 107), (107, 108, 106, 105), (105, 106, 123, 124, 120, 101), (103, 107, 105, 101), (108, 104, 102, 106), (111, 109, 57, 58), (107, 115, 116, 114, 113, 112, 110, 109, 104, 108), (110, 112, 89, 90), (121, 117, 13, 12), (122, 120, 11, 10), (123, 122, 10, 19, 17, 16, 24, 21, 20, 22, 8), (101, 120, 122, 123, 106, 102), (117, 121, 119, 118), (119, 121, 12, 15), (118, 119, 15, 40, 36, 34, 28, 26, 14), (120, 124, 9, 29, 25, 27, 37, 33, 35, 11)])
me_cube_007.use_remesh_preserve_volume = False
me_cube_007.use_remesh_preserve_attributes = False
me_cube_007.use_mirror_vertex_groups = False
me_cube_007.update()

# ---- objects
ob_tasse = bpy.data.objects.new('tasse', me_cylinder)
ob_lampe = bpy.data.objects.new('Lampe', me_sphere)
ob_empty = bpy.data.objects.new('Empty', None)
ob_tiroirs = bpy.data.objects.new('tiroirs', me_cube_006)
ob_bureau = bpy.data.objects.new('bureau', me_cube_001)
ob_usb = bpy.data.objects.new('usb', me_cube_007)

# ---- transforms, parenting, visibility, modifiers, constraints
ob_tasse.location = (-1.708, 0.6614, 1.733)
ob_tasse.scale = (0.1437, 0.1437, 0.1437)
ob_tasse.lineart.crease_threshold = 0.0
ob_lampe.location = (0.07169, -0.03191, 1.737)
ob_lampe.scale = (0.2773, 0.2773, 0.2773)
ob_lampe.lineart.crease_threshold = 0.0
ob_empty.location = (0.0, 0.0, 0.0)
ob_empty.empty_display_type = 'SPHERE'
ob_empty.empty_image_offset = (0.0, 0.0)
ob_empty.lineart.crease_threshold = 0.0
ob_tiroirs.parent = ob_empty
ob_tiroirs.location = (1.301, -0.1373, 1.303)
ob_tiroirs.scale = (0.7569, 0.9406, 0.2103)
ob_tiroirs.lineart.crease_threshold = 0.0
ob_bureau.parent = ob_empty
ob_bureau.location = (1.301, 0.001176, 0.8279)
ob_bureau.rotation_euler = (0.0, -0.0, -0.01586)
ob_bureau.scale = (0.802, 0.9967, 0.816)
ob_bureau.lineart.crease_threshold = 0.0
ob_usb.location = (0.4582, -0.5928, 1.733)
ob_usb.rotation_euler = (0.0, -0.0, -0.7215)
ob_usb.scale = (0.05293, 0.1624, -0.03077)
ob_usb.lineart.crease_threshold = 0.0

# ---- collection membership
col_collection_1.objects.link(ob_tasse)
col_collection_2.objects.link(ob_lampe)
col_collection_3.objects.link(ob_empty)
col_collection_3.objects.link(ob_tiroirs)
col_collection_3.objects.link(ob_bureau)
col_collection_4.objects.link(ob_usb)

# ---- scene / render settings (as saved in the file)
scene.frame_start = 1; scene.frame_end = 250; scene.frame_set(1)
scene.render.engine = 'CYCLES'
scene.render.resolution_percentage = 50
scene.render.dither_intensity = 0.0
scene.cycles.use_denoising = False
scene.cycles.samples = 128
scene.cycles.sampling_pattern = 'TABULATED_SOBOL'
scene.cycles.use_adaptive_sampling = False
scene.cycles.use_light_tree = False
scene.cycles.blur_glossy = 0.0
scene.cycles.sample_clamp_indirect = 0.0
scene.view_settings.view_transform = 'Standard'
bpy.context.view_layer.update()

# ---- added for rendering (the .blend has no active camera and no usable light): camera, sun
cam_auto = bpy.data.cameras.new('AutoCamera')
cam_auto.lens = 50.0
cam_auto.sensor_width = 36.0
cam_auto.clip_end = 1000.0
ob_auto_camera = bpy.data.objects.new('AutoCamera', cam_auto)
scene.collection.objects.link(ob_auto_camera)
ob_auto_camera.location = (5.34079, -6.40395, 5.64681)
ob_auto_camera.rotation_euler = (1.09748, -7.21219e-08, 0.694738)
scene.camera = ob_auto_camera
light_auto_sun = bpy.data.lights.new('AutoSun', 'SUN')
light_auto_sun.energy = 3.0
light_auto_sun.angle = 0.0523599
ob_auto_sun = bpy.data.objects.new('AutoSun', light_auto_sun)
scene.collection.objects.link(ob_auto_sun)
ob_auto_sun.rotation_euler = (0.872665, 0.174533, 0.523599)
bpy.context.view_layer.update()

